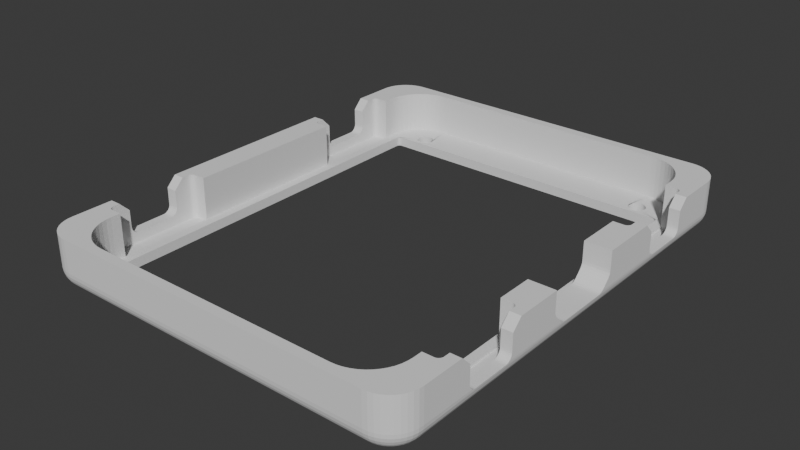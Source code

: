 # Source: top_case_v2.blend  (saved by Blender 4.2.66; exported with 4.5.12 LTS)
import bpy
from mathutils import Matrix  # noqa: F401  (used for matrix-valued properties, if any)

bpy.ops.wm.read_factory_settings(use_empty=True)
scene = bpy.context.scene
scene.name = 'Scene'

# ---- world
world_world = bpy.data.worlds.new('World'); scene.world = world_world
world_world.use_nodes = True; world_world.node_tree.nodes.clear()
_N = world_world.node_tree.nodes; _L = world_world.node_tree.links
n0 = _N.new('ShaderNodeOutputWorld'); n0.name = 'World Output'; n0.location = (300, 300)
n1 = _N.new('ShaderNodeBackground'); n1.name = 'Background'; n1.location = (10, 300)
n1.inputs[0].default_value = (0.05088, 0.05088, 0.05088, 1.0)
_L.new(n1.outputs[0], n0.inputs[0])
n0.is_active_output = True
world_world.color = (0.05088, 0.05088, 0.05088)
world_world.sun_shadow_jitter_overblur = 0.0

# ---- meshes
me_top_case = bpy.data.meshes.new('top_case')
me_top_case.from_pydata([(2.859, 2.958, -0.6), (2.859, 2.958, 0.4), (2.829, 2.731, -0.6), (2.829, 2.731, 0.4), (2.859, 2.505, -0.6), (2.859, 2.505, 0.4), (2.946, 2.294, -0.6), (2.946, 2.294, 0.4), (3.085, 2.113, -0.6), (3.085, 2.113, 0.4), (3.267, 1.973, -0.6), (3.267, 1.973, 0.4), (3.478, 1.886, -0.6), (3.478, 1.886, 0.4), (3.704, 1.856, -0.6), (3.704, 1.856, 0.4), (3.93, 1.886, -0.6), (3.93, 1.886, 0.4), (4.142, 1.973, -0.6), (4.142, 1.973, 0.4), (4.323, 2.113, -0.6), (4.323, 2.113, 0.4), (4.462, 2.294, -0.6), (4.462, 2.294, 0.4), (4.549, 2.505, -0.6), (4.549, 2.505, 0.4), (4.579, 2.731, -0.6), (4.579, 2.731, 0.4), (4.549, 2.958, -0.6), (4.549, 2.958, 0.4), (4.462, 3.169, -0.6), (4.462, 3.169, 0.4), (4.323, 3.35, -0.6), (4.323, 3.35, 0.4), (4.142, 3.489, -0.6), (4.142, 3.489, 0.4), (3.93, 3.576, -0.6), (3.93, 3.576, 0.4), (3.704, 3.606, -0.6), (3.704, 3.606, 0.4), (3.478, 3.576, -0.6), (3.478, 3.576, 0.4), (3.267, 3.489, -0.6), (3.267, 3.489, 0.4), (3.085, 3.35, -0.6), (3.085, 3.35, 0.4), (2.946, 3.169, -0.6), (2.946, 3.169, 0.4), (29.26, 2.923, -0.6), (29.26, 2.923, 0.4), (29.23, 2.696, -0.6), (29.23, 2.696, 0.4), (29.26, 2.47, -0.6), (29.26, 2.47, 0.4), (29.35, 2.259, -0.6), (29.35, 2.259, 0.4), (29.49, 2.078, -0.6), (29.49, 2.078, 0.4), (29.67, 1.939, -0.6), (29.67, 1.939, 0.4), (29.88, 1.851, -0.6), (29.88, 1.851, 0.4), (30.11, 1.821, -0.6), (30.11, 1.821, 0.4), (30.33, 1.851, -0.6), (30.33, 1.851, 0.4), (30.54, 1.939, -0.6), (30.54, 1.939, 0.4), (30.72, 2.078, -0.6), (30.72, 2.078, 0.4), (30.86, 2.259, -0.6), (30.86, 2.259, 0.4), (30.95, 2.47, -0.6), (30.95, 2.47, 0.4), (30.98, 2.696, -0.6), (30.98, 2.696, 0.4), (30.95, 2.923, -0.6), (30.95, 2.923, 0.4), (30.86, 3.134, -0.6), (30.86, 3.134, 0.4), (30.72, 3.315, -0.6), (30.72, 3.315, 0.4), (30.54, 3.454, -0.6), (30.54, 3.454, 0.4), (30.33, 3.542, -0.6), (30.33, 3.542, 0.4), (30.11, 3.571, -0.6), (30.11, 3.571, 0.4), (29.88, 3.542, -0.6), (29.88, 3.542, 0.4), (29.67, 3.454, -0.6), (29.67, 3.454, 0.4), (29.49, 3.315, -0.6), (29.49, 3.315, 0.4), (29.35, 3.134, -0.6), (29.35, 3.134, 0.4), (2.86, 43.46, -0.6), (2.86, 43.46, 0.4), (2.831, 43.24, -0.6), (2.831, 43.24, 0.4), (2.86, 43.01, -0.6), (2.86, 43.01, 0.4), (2.948, 42.8, -0.6), (2.948, 42.8, 0.4), (3.087, 42.62, -0.6), (3.087, 42.62, 0.4), (3.268, 42.48, -0.6), (3.268, 42.48, 0.4), (3.479, 42.39, -0.6), (3.479, 42.39, 0.4), (3.706, 42.36, -0.6), (3.706, 42.36, 0.4), (3.932, 42.39, -0.6), (3.932, 42.39, 0.4), (4.143, 42.48, -0.6), (4.143, 42.48, 0.4), (4.324, 42.62, -0.6), (4.324, 42.62, 0.4), (4.463, 42.8, -0.6), (4.463, 42.8, 0.4), (4.551, 43.01, -0.6), (4.551, 43.01, 0.4), (4.581, 43.24, -0.6), (4.581, 43.24, 0.4), (4.551, 43.46, -0.6), (4.551, 43.46, 0.4), (4.463, 43.68, -0.6), (4.463, 43.68, 0.4), (4.324, 43.86, -0.6), (4.324, 43.86, 0.4), (4.143, 44.0, -0.6), (4.143, 44.0, 0.4), (3.932, 44.08, -0.6), (3.932, 44.08, 0.4), (3.706, 44.11, -0.6), (3.706, 44.11, 0.4), (3.479, 44.08, -0.6), (3.479, 44.08, 0.4), (3.268, 44.0, -0.6), (3.268, 44.0, 0.4), (3.087, 43.86, -0.6), (3.087, 43.86, 0.4), (2.948, 43.68, -0.6), (2.948, 43.68, 0.4), (29.26, 43.48, -0.6), (29.26, 43.48, 0.4), (29.23, 43.25, -0.6), (29.23, 43.25, 0.4), (29.26, 43.02, -0.6), (29.26, 43.02, 0.4), (29.35, 42.81, -0.6), (29.35, 42.81, 0.4), (29.49, 42.63, -0.6), (29.49, 42.63, 0.4), (29.67, 42.49, -0.6), (29.67, 42.49, 0.4), (29.88, 42.4, -0.6), (29.88, 42.4, 0.4), (30.11, 42.38, -0.6), (30.11, 42.38, 0.4), (30.33, 42.4, -0.6), (30.33, 42.4, 0.4), (30.54, 42.49, -0.6), (30.54, 42.49, 0.4), (30.72, 42.63, -0.6), (30.72, 42.63, 0.4), (30.86, 42.81, -0.6), (30.86, 42.81, 0.4), (30.95, 43.02, -0.6), (30.95, 43.02, 0.4), (30.98, 43.25, -0.6), (30.98, 43.25, 0.4), (30.95, 43.48, -0.6), (30.95, 43.48, 0.4), (30.86, 43.69, -0.6), (30.86, 43.69, 0.4), (30.72, 43.87, -0.6), (30.72, 43.87, 0.4), (30.54, 44.01, -0.6), (30.54, 44.01, 0.4), (30.33, 44.1, -0.6), (30.33, 44.1, 0.4), (30.11, 44.13, -0.6), (30.11, 44.13, 0.4), (29.88, 44.1, -0.6), (29.88, 44.1, 0.4), (29.67, 44.01, -0.6), (29.67, 44.01, 0.4), (29.49, 43.87, -0.6), (29.49, 43.87, 0.4), (29.35, 43.69, -0.6), (29.35, 43.69, 0.4), (1.229, 3.9, 0.4), (32.57, 3.9, 0.4), (1.229, 3.9, -0.6), (32.57, 3.9, -0.6), (32.57, 42.06, 0.4), (1.229, 42.06, 0.4), (32.57, 42.06, -0.6), (1.229, 42.06, -0.6), (-2.8, 32.53, 4.7), (-1.7, 32.53, 4.7), (-2.8, 33.53, 3.7), (-1.7, 33.53, 3.7), (-2.8, 39.83, 4.7), (-2.8, 38.83, 3.7), (-1.7, 39.83, 4.7), (-1.7, 38.83, 3.7), (-2.8, 6.13, 4.7), (-1.7, 6.13, 4.7), (-2.8, 7.13, 3.7), (-1.7, 7.13, 3.7), (-2.8, 13.43, 4.7), (-2.8, 12.43, 3.7), (-1.7, 13.43, 4.7), (-1.7, 12.43, 3.7), (-2.8, 44.06, 4.7), (-2.8, 44.06, 1.4), (-2.8, 38.83, 1.978), (-2.8, 38.82, 1.827), (-2.8, 38.77, 1.674), (-2.8, 38.69, 1.528), (-2.8, 38.57, 1.4), (-1.7, 31.88, 4.7), (-1.7, 33.53, 1.978), (-1.7, 31.88, 0.2), (-1.7, 33.54, 1.836), (-1.7, 33.59, 1.691), (-1.7, 33.66, 1.552), (-1.7, 33.76, 1.428), (-1.7, 33.88, 1.327), (-1.7, 34.02, 1.254), (-1.7, 34.17, 1.213), (-1.7, 34.31, 1.2), (-1.7, 38.05, 1.2), (-1.7, 40.48, 0.2), (-1.7, 38.19, 1.214), (-1.7, 38.34, 1.256), (-1.7, 38.48, 1.327), (-1.7, 38.6, 1.428), (-1.7, 38.7, 1.553), (-1.7, 38.78, 1.692), (-1.7, 38.82, 1.836), (-1.7, 38.83, 1.978), (-1.7, 40.48, 4.7), (-1.683, 40.61, 4.7), (-1.633, 40.73, 4.7), (-1.554, 40.83, 4.7), (-1.45, 40.91, 4.7), (-0.1, 41.96, 4.7), (-1.329, 40.96, 4.7), (-1.2, 40.98, 4.7), (-0.1, 40.98, 4.7), (-0.06492, 42.5, 4.7), (0.0397, 43.02, 4.7), (0.2121, 43.53, 4.7), (0.4493, 44.01, 4.7), (0.7473, 44.46, 4.7), (-2.763, 44.53, 4.7), (1.101, 44.86, 4.7), (-2.653, 44.99, 4.7), (1.504, 45.21, 4.7), (-2.473, 45.42, 4.7), (1.95, 45.51, 4.7), (-2.227, 45.82, 4.7), (2.431, 45.75, 4.7), (-1.921, 46.18, 4.7), (2.939, 45.92, 4.7), (-1.563, 46.49, 4.7), (3.465, 46.02, 4.7), (-1.162, 46.73, 4.7), (-0.7271, 46.91, 4.7), (0.2, 47.06, 4.7), (-0.2693, 47.02, 4.7), (4.0, 46.06, 4.7), (33.6, 47.06, 4.7), (29.8, 46.06, 4.7), (30.34, 46.02, 4.7), (30.86, 45.92, 4.7), (35.36, 46.49, 4.7), (34.96, 46.73, 4.7), (34.53, 46.91, 4.7), (35.72, 46.18, 4.7), (31.37, 45.75, 4.7), (36.03, 45.82, 4.7), (31.85, 45.51, 4.7), (36.27, 45.42, 4.7), (32.3, 45.21, 4.7), (36.45, 44.99, 4.7), (32.7, 44.86, 4.7), (36.56, 44.53, 4.7), (33.05, 44.46, 4.7), (36.6, 44.06, 4.7), (33.35, 44.01, 4.7), (33.59, 43.53, 4.7), (33.76, 43.02, 4.7), (33.86, 42.5, 4.7), (33.9, 41.96, 4.7), (33.9, 40.98, 4.7), (35.0, 40.98, 4.7), (35.13, 40.96, 4.7), (35.25, 40.91, 4.7), (35.35, 40.83, 4.7), (36.6, 39.83, 4.7), (35.43, 40.73, 4.7), (35.48, 40.61, 4.7), (35.5, 40.48, 4.7), (35.5, 39.83, 4.7), (34.07, 47.02, 4.7), (-1.7, 5.48, 4.7), (-1.683, 5.351, 4.7), (-1.633, 5.23, 4.7), (-1.554, 5.126, 4.7), (-2.8, 1.9, 4.7), (-1.45, 5.047, 4.7), (-0.1, 4.0, 4.7), (-1.329, 4.997, 4.7), (-1.2, 4.98, 4.7), (-0.1, 4.98, 4.7), (-2.763, 1.431, 4.7), (0.7473, 1.504, 4.7), (0.4493, 1.95, 4.7), (0.2121, 2.431, 4.7), (1.101, 1.101, 4.7), (-2.653, 0.9729, 4.7), (1.504, 0.7473, 4.7), (-2.473, 0.538, 4.7), (1.95, 0.4493, 4.7), (-2.227, 0.1366, 4.7), (2.431, 0.2121, 4.7), (-1.921, -0.2213, 4.7), (2.939, 0.0397, 4.7), (-1.563, -0.5271, 4.7), (3.465, -0.06492, 4.7), (-1.162, -0.773, 4.7), (-0.7271, -0.9532, 4.7), (-0.2693, -1.063, 4.7), (0.2, -1.1, 4.7), (4.0, -0.1, 4.7), (33.6, -1.1, 4.7), (29.8, -0.1, 4.7), (30.34, -0.06492, 4.7), (34.53, -0.9532, 4.7), (34.96, -0.773, 4.7), (34.07, -1.063, 4.7), (35.36, -0.5271, 4.7), (30.86, 0.0397, 4.7), (35.72, -0.2213, 4.7), (31.37, 0.2121, 4.7), (36.03, 0.1366, 4.7), (31.85, 0.4493, 4.7), (36.27, 0.538, 4.7), (32.3, 0.7473, 4.7), (36.45, 0.9729, 4.7), (32.7, 1.101, 4.7), (36.56, 1.431, 4.7), (33.05, 1.504, 4.7), (36.6, 1.9, 4.7), (33.35, 1.95, 4.7), (33.59, 2.431, 4.7), (33.76, 2.939, 4.7), (33.86, 3.465, 4.7), (33.9, 4.0, 4.7), (35.25, 5.047, 4.7), (35.13, 4.997, 4.7), (35.35, 5.126, 4.7), (36.6, 6.13, 4.7), (35.43, 5.23, 4.7), (35.48, 5.351, 4.7), (35.5, 5.48, 4.7), (35.5, 6.13, 4.7), (35.0, 4.98, 4.7), (33.9, 4.98, 4.7), (0.0397, 2.939, 4.7), (-0.06492, 3.465, 4.7), (-1.7, 7.13, 1.978), (-1.7, 5.48, 0.2), (-1.7, 7.144, 1.836), (-1.7, 7.186, 1.691), (-1.7, 7.257, 1.552), (-1.7, 7.358, 1.428), (-1.7, 7.482, 1.327), (-1.7, 7.622, 1.254), (-1.7, 7.766, 1.213), (-1.7, 7.908, 1.2), (-1.7, 11.65, 1.2), (-1.7, 14.08, 0.2), (-1.7, 11.79, 1.214), (-1.7, 11.94, 1.256), (-1.7, 12.08, 1.327), (-1.7, 12.2, 1.428), (-1.7, 12.3, 1.552), (-1.7, 12.38, 1.692), (-1.7, 12.42, 1.836), (-1.7, 12.43, 1.978), (-1.7, 14.08, 4.7), (-1.683, 31.75, 4.7), (-1.683, 14.21, 4.7), (-1.633, 14.33, 4.7), (-1.633, 31.63, 4.7), (-1.554, 14.43, 4.7), (-1.554, 31.53, 4.7), (-1.45, 14.51, 4.7), (-1.45, 31.45, 4.7), (-1.329, 14.56, 4.7), (-1.329, 31.4, 4.7), (-1.2, 14.58, 4.7), (-1.2, 31.38, 4.7), (-0.1, 14.58, 4.7), (-0.1, 31.38, 4.7), (36.6, 12.43, 3.7), (36.6, 13.43, 4.7), (35.5, 12.43, 3.7), (35.5, 13.43, 4.7), (36.6, 7.13, 3.7), (35.5, 7.13, 3.7), (36.6, 38.83, 3.7), (35.5, 38.83, 3.7), (36.6, 32.53, 4.7), (36.6, 33.53, 3.7), (35.5, 32.53, 4.7), (35.5, 33.53, 3.7), (35.5, 14.08, 4.7), (35.48, 14.21, 4.7), (35.43, 14.33, 4.7), (36.6, 18.27, 4.7), (35.35, 14.43, 4.7), (35.25, 14.51, 4.7), (35.13, 14.56, 4.7), (33.9, 18.27, 4.7), (35.0, 14.58, 4.7), (33.9, 14.58, 4.7), (35.5, 7.13, 1.978), (36.6, 7.13, 1.978), (35.5, 12.43, 1.978), (35.5, 14.08, 0.2), (35.5, 12.42, 1.836), (35.5, 12.38, 1.692), (35.5, 12.3, 1.553), (35.5, 12.2, 1.428), (35.5, 12.08, 1.328), (35.5, 11.94, 1.256), (35.5, 11.79, 1.214), (35.5, 11.65, 1.2), (35.5, 5.48, 0.2), (35.5, 7.908, 1.2), (35.5, 7.766, 1.213), (35.5, 7.622, 1.254), (35.5, 7.483, 1.327), (35.5, 7.358, 1.428), (35.5, 7.257, 1.552), (35.5, 7.186, 1.691), (35.5, 7.144, 1.836), (36.6, 1.9, 1.4), (36.6, 7.146, 1.827), (36.6, 7.194, 1.673), (36.6, 7.274, 1.527), (36.6, 7.387, 1.4), (35.5, 38.83, 1.978), (36.6, 38.83, 1.978), (36.6, 33.53, 1.978), (36.6, 26.66, 2.809), (36.6, 26.66, 4.7), (36.6, 26.63, 2.541), (36.6, 26.52, 2.292), (36.6, 33.55, 1.827), (36.6, 26.36, 2.078), (36.6, 33.59, 1.673), (36.6, 33.67, 1.527), (36.6, 25.75, 1.466), (36.6, 33.79, 1.4), (36.6, 25.72, 1.443), (36.6, 25.7, 1.421), (36.6, 25.67, 1.4), (35.5, 40.48, 0.2), (35.5, 38.82, 1.836), (35.5, 38.78, 1.692), (35.5, 38.7, 1.553), (35.5, 38.6, 1.428), (35.5, 38.48, 1.328), (35.5, 38.34, 1.256), (35.5, 38.19, 1.214), (35.5, 38.05, 1.2), (35.5, 31.88, 0.2), (35.5, 34.31, 1.2), (35.5, 34.17, 1.213), (35.5, 34.02, 1.254), (35.5, 33.88, 1.327), (35.5, 33.76, 1.428), (35.5, 33.66, 1.552), (35.5, 33.59, 1.691), (35.5, 33.54, 1.836), (35.5, 33.53, 1.978), (35.5, 31.88, 4.7), (35.48, 31.75, 4.7), (35.43, 31.63, 4.7), (35.35, 31.53, 4.7), (35.25, 31.45, 4.7), (35.13, 31.4, 4.7), (33.9, 26.66, 4.7), (35.0, 31.38, 4.7), (33.9, 31.38, 4.7), (36.6, 18.27, 2.809), (36.6, 12.43, 1.978), (36.6, 12.42, 1.827), (36.6, 18.41, 2.292), (36.6, 18.3, 2.541), (36.6, 18.57, 2.078), (36.6, 12.37, 1.674), (36.6, 12.29, 1.528), (36.6, 19.18, 1.466), (36.6, 12.17, 1.4), (36.6, 19.21, 1.443), (36.6, 19.23, 1.421), (36.6, 19.26, 1.4), (-2.8, 12.43, 1.978), (-2.8, 33.53, 1.978), (-2.8, 12.42, 1.827), (-2.8, 33.55, 1.827), (-2.8, 12.37, 1.674), (-2.8, 33.59, 1.673), (-2.8, 33.67, 1.527), (-2.8, 33.79, 1.4), (-2.8, 12.17, 1.4), (-2.8, 12.29, 1.528), (-2.8, 1.9, 1.4), (-2.8, 7.13, 1.978), (-2.8, 7.146, 1.827), (-2.8, 7.193, 1.673), (-2.8, 7.274, 1.527), (-2.8, 7.387, 1.4), (-2.762, 44.06, 1.01), (-2.725, 44.52, 1.01), (-2.763, 44.53, 1.4), (-2.617, 44.98, 1.01), (-2.653, 44.99, 1.4), (-2.439, 45.4, 1.01), (-2.473, 45.42, 1.4), (-2.196, 45.8, 1.01), (-2.227, 45.82, 1.4), (-1.894, 46.15, 1.01), (-1.921, 46.18, 1.4), (-1.541, 46.46, 1.01), (-1.563, 46.49, 1.4), (-1.145, 46.7, 1.01), (-1.162, 46.73, 1.4), (-0.7152, 46.88, 1.01), (-0.7271, 46.91, 1.4), (-0.2633, 46.99, 1.01), (-0.2693, 47.02, 1.4), (0.2, 47.02, 1.01), (0.2, 47.06, 1.4), (0.2, 46.91, 0.6346), (-0.2455, 46.87, 0.6346), (-0.68, 46.77, 0.6346), (-1.093, 46.6, 0.6346), (-1.474, 46.36, 0.6346), (-1.814, 46.07, 0.6346), (-2.104, 45.73, 0.6346), (-2.337, 45.35, 0.6346), (-2.508, 44.94, 0.6346), (-2.613, 44.51, 0.6346), (-2.648, 44.06, 0.6346), (-2.43, 44.48, 0.2889), (-2.463, 44.06, 0.2889), (-2.184, 44.44, -0.01421), (-2.214, 44.06, -0.01421), (-1.885, 44.39, -0.2629), (-1.911, 44.06, -0.2629), (-1.544, 44.34, -0.4478), (-1.565, 44.06, -0.4478), (-1.173, 44.28, -0.5616), (-1.19, 44.06, -0.5616), (-0.8, 44.06, -0.6), (-0.7659, 44.32, -0.6), (-1.122, 44.49, -0.5616), (-0.666, 44.56, -0.6), (-1.039, 44.69, -0.5616), (-0.9247, 44.88, -0.5616), (-1.373, 44.86, -0.4478), (-1.228, 45.1, -0.4478), (-1.681, 45.02, -0.2629), (-1.508, 45.3, -0.2629), (-1.951, 45.16, -0.01421), (-1.753, 45.48, -0.01421), (-2.173, 45.27, 0.2889), (-1.954, 45.63, 0.2889), (0.2, 46.72, 0.2889), (-0.2166, 46.69, 0.2889), (-0.6229, 46.59, 0.2889), (-1.009, 46.43, 0.2889), (-1.365, 46.21, 0.2889), (-1.683, 45.94, 0.2889), (0.2, 46.47, -0.01421), (-0.1777, 46.44, -0.01421), (-0.546, 46.36, -0.01421), (-0.896, 46.21, -0.01421), (-1.219, 46.01, -0.01421), (-1.507, 45.77, -0.01421), (0.2, 46.17, -0.2629), (-0.1303, 46.15, -0.2629), (-0.4524, 46.07, -0.2629), (-0.7584, 45.94, -0.2629), (-1.041, 45.77, -0.2629), (-1.293, 45.55, -0.2629), (0.2, 45.83, -0.4478), (-0.07617, 45.8, -0.4478), (-0.3455, 45.74, -0.4478), (-0.6015, 45.63, -0.4478), (-0.8377, 45.49, -0.4478), (-1.048, 45.31, -0.4478), (0.2, 45.45, -0.5616), (-0.01747, 45.43, -0.5616), (-0.2296, 45.38, -0.5616), (-0.4311, 45.3, -0.5616), (-0.6171, 45.18, -0.5616), (-0.783, 45.04, -0.5616), (0.2, 45.06, -0.6), (-0.05882, 45.03, -0.6), (-0.3, 44.93, -0.6), (-0.5071, 44.77, -0.6), (-2.333, 44.88, 0.2889), (-2.096, 44.81, -0.01421), (-1.808, 44.71, -0.2629), (-1.479, 44.61, -0.4478), (0.2, -1.1, 1.4), (-0.2693, -1.063, 1.4), (0.2, -1.062, 1.01), (-0.2633, -1.025, 1.01), (0.2, -0.9478, 0.6346), (-0.2455, -0.9127, 0.6346), (0.2, -0.7629, 0.2889), (-0.2166, -0.7302, 0.2889), (0.2, -0.5142, -0.01421), (-0.1777, -0.4845, -0.01421), (0.2, -0.2111, -0.2629), (-0.1303, -0.1851, -0.2629), (0.2, 0.1346, -0.4478), (-0.07617, 0.1564, -0.4478), (0.2, 0.5098, -0.5616), (-0.01747, 0.5269, -0.5616), (0.2, 0.9, -0.6), (-0.05882, 0.9341, -0.6), (-0.2296, 0.5779, -0.5616), (-0.4311, 0.6613, -0.5616), (-0.3455, 0.221, -0.4478), (-0.6015, 0.327, -0.4478), (-0.4524, -0.1078, -0.2629), (-0.7584, 0.01896, -0.2629), (-0.546, -0.3961, -0.01421), (-0.896, -0.2511, -0.01421), (-0.6229, -0.6326, 0.2889), (-1.009, -0.4727, 0.2889), (-0.68, -0.8084, 0.6346), (-1.093, -0.6374, 0.6346), (-0.7152, -0.9166, 1.01), (-1.145, -0.7388, 1.01), (-0.7271, -0.9532, 1.4), (-1.162, -0.773, 1.4), (-1.541, -0.496, 1.01), (-1.563, -0.5271, 1.4), (-1.894, -0.1941, 1.01), (-1.921, -0.2213, 1.4), (-2.196, 0.1592, 1.01), (-2.227, 0.1366, 1.4), (-2.439, 0.5555, 1.01), (-2.473, 0.538, 1.4), (-2.617, 0.9848, 1.01), (-2.653, 0.9729, 1.4), (-2.725, 1.437, 1.01), (-2.763, 1.431, 1.4), (-2.762, 1.9, 1.01), (-2.648, 1.9, 0.6346), (-2.613, 1.455, 0.6346), (-2.508, 1.02, 0.6346), (-2.337, 0.6071, 0.6346), (-2.104, 0.2261, 0.6346), (-1.814, -0.1137, 0.6346), (-1.474, -0.4039, 0.6346), (-2.463, 1.9, 0.2889), (-2.43, 1.483, 0.2889), (-2.333, 1.077, 0.2889), (-2.173, 0.6911, 0.2889), (-1.954, 0.3348, 0.2889), (-1.683, 0.01702, 0.2889), (-1.365, -0.2544, 0.2889), (-2.214, 1.9, -0.01421), (-2.184, 1.522, -0.01421), (-2.096, 1.154, -0.01421), (-1.951, 0.804, -0.01421), (-1.753, 0.481, -0.01421), (-1.507, 0.1929, -0.01421), (-1.219, -0.05314, -0.01421), (-1.911, 1.9, -0.2629), (-1.885, 1.57, -0.2629), (-1.808, 1.248, -0.2629), (-1.681, 0.9416, -0.2629), (-1.508, 0.6591, -0.2629), (-1.293, 0.4072, -0.2629), (-1.041, 0.1921, -0.2629), (-1.565, 1.9, -0.4478), (-1.544, 1.624, -0.4478), (-1.479, 1.354, -0.4478), (-1.373, 1.099, -0.4478), (-1.228, 0.8623, -0.4478), (-1.048, 0.6517, -0.4478), (-0.8377, 0.4718, -0.4478), (-1.19, 1.9, -0.5616), (-1.173, 1.683, -0.5616), (-1.122, 1.47, -0.5616), (-1.039, 1.269, -0.5616), (-0.9247, 1.083, -0.5616), (-0.783, 0.917, -0.5616), (-0.6171, 0.7753, -0.5616), (-0.8, 1.9, -0.6), (-0.7659, 1.641, -0.6), (-0.666, 1.4, -0.6), (-0.5071, 1.193, -0.6), (-0.3, 1.034, -0.6), (33.6, -1.1, 1.4), (34.07, -1.063, 1.4), (34.53, -0.9532, 1.4), (34.96, -0.773, 1.4), (35.36, -0.5271, 1.4), (35.72, -0.2213, 1.4), (36.03, 0.1366, 1.4), (36.27, 0.538, 1.4), (36.45, 0.9729, 1.4), (36.56, 1.431, 1.4), (33.6, 47.02, 1.01), (33.6, 47.06, 1.4), (34.06, 46.99, 1.01), (34.07, 47.02, 1.4), (34.52, 46.88, 1.01), (34.53, 46.91, 1.4), (34.94, 46.7, 1.01), (34.96, 46.73, 1.4), (35.34, 46.46, 1.01), (35.36, 46.49, 1.4), (35.69, 46.15, 1.01), (35.72, 46.18, 1.4), (36.0, 45.8, 1.01), (36.03, 45.82, 1.4), (36.24, 45.4, 1.01), (36.27, 45.42, 1.4), (36.42, 44.98, 1.01), (36.45, 44.99, 1.4), (36.53, 44.52, 1.01), (36.56, 44.53, 1.4), (36.56, 44.06, 1.01), (36.6, 44.06, 1.4), (36.45, 44.06, 0.6346), (36.41, 44.51, 0.6346), (36.31, 44.94, 0.6346), (36.14, 45.35, 0.6346), (35.9, 45.73, 0.6346), (35.61, 46.07, 0.6346), (35.27, 46.36, 0.6346), (34.89, 46.6, 0.6346), (34.48, 46.77, 0.6346), (34.05, 46.87, 0.6346), (33.6, 46.91, 0.6346), (34.02, 46.69, 0.2889), (33.6, 46.72, 0.2889), (33.98, 46.44, -0.01421), (33.6, 46.47, -0.01421), (33.93, 46.15, -0.2629), (33.6, 46.17, -0.2629), (33.88, 45.8, -0.4478), (33.6, 45.83, -0.4478), (33.82, 45.43, -0.5616), (33.6, 45.45, -0.5616), (33.6, 45.06, -0.6), (33.86, 45.03, -0.6), (34.03, 45.38, -0.5616), (34.23, 45.3, -0.5616), (34.15, 45.74, -0.4478), (34.4, 45.63, -0.4478), (34.25, 46.07, -0.2629), (34.56, 45.94, -0.2629), (34.35, 46.36, -0.01421), (34.7, 46.21, -0.01421), (34.42, 46.59, 0.2889), (34.81, 46.43, 0.2889), (36.26, 44.06, 0.2889), (36.23, 44.48, 0.2889), (36.13, 44.88, 0.2889), (35.97, 45.27, 0.2889), (35.75, 45.63, 0.2889), (35.48, 45.94, 0.2889), (35.17, 46.21, 0.2889), (36.01, 44.06, -0.01421), (35.98, 44.44, -0.01421), (35.9, 44.81, -0.01421), (35.75, 45.16, -0.01421), (35.55, 45.48, -0.01421), (35.31, 45.77, -0.01421), (35.02, 46.01, -0.01421), (35.71, 44.06, -0.2629), (35.69, 44.39, -0.2629), (35.61, 44.71, -0.2629), (35.48, 45.02, -0.2629), (35.31, 45.3, -0.2629), (35.09, 45.55, -0.2629), (34.84, 45.77, -0.2629), (35.37, 44.06, -0.4478), (35.34, 44.34, -0.4478), (35.28, 44.61, -0.4478), (35.17, 44.86, -0.4478), (35.03, 45.1, -0.4478), (34.85, 45.31, -0.4478), (34.64, 45.49, -0.4478), (34.99, 44.06, -0.5616), (34.97, 44.28, -0.5616), (34.92, 44.49, -0.5616), (34.84, 44.69, -0.5616), (34.72, 44.88, -0.5616), (34.58, 45.04, -0.5616), (34.42, 45.18, -0.5616), (34.6, 44.06, -0.6), (34.57, 44.32, -0.6), (34.47, 44.56, -0.6), (34.31, 44.77, -0.6), (34.1, 44.93, -0.6), (33.9, 18.27, 2.809), (33.9, 26.66, 2.809), (4.0, -0.1, 2.385), (3.465, -0.06492, 2.385), (2.939, 0.0397, 2.385), (2.431, 0.2121, 2.385), (1.95, 0.4493, 2.385), (1.504, 0.7473, 2.385), (1.101, 1.101, 2.385), (0.7473, 1.504, 2.385), (0.4493, 1.95, 2.385), (0.2121, 2.431, 2.385), (0.0397, 2.939, 2.385), (-0.06492, 3.465, 2.385), (-0.1, 4.0, 2.385), (33.9, 4.0, 2.385), (33.86, 3.465, 2.385), (33.76, 2.939, 2.385), (33.59, 2.431, 2.385), (33.35, 1.95, 2.385), (33.05, 1.504, 2.385), (32.7, 1.101, 2.385), (32.3, 0.7473, 2.385), (31.85, 0.4493, 2.385), (31.37, 0.2121, 2.385), (30.86, 0.0397, 2.385), (30.34, -0.06492, 2.385), (29.8, -0.1, 2.385), (29.8, 46.06, 2.385), (30.34, 46.02, 2.385), (30.86, 45.92, 2.385), (31.37, 45.75, 2.385), (31.85, 45.51, 2.385), (32.3, 45.21, 2.385), (32.7, 44.86, 2.385), (33.05, 44.46, 2.385), (33.35, 44.01, 2.385), (33.59, 43.53, 2.385), (33.76, 43.02, 2.385), (33.86, 42.5, 2.385), (33.9, 41.96, 2.385), (-0.1, 41.96, 2.385), (-0.06492, 42.5, 2.385), (0.0397, 43.02, 2.385), (0.2121, 43.53, 2.385), (0.4493, 44.01, 2.385), (0.7473, 44.46, 2.385), (1.101, 44.86, 2.385), (1.504, 45.21, 2.385), (1.95, 45.51, 2.385), (2.431, 45.75, 2.385), (2.939, 45.92, 2.385), (3.465, 46.02, 2.385), (4.0, 46.06, 2.385), (-2.798, 12.06, 1.314), (-2.794, 11.93, 1.251), (-2.791, 11.79, 1.213), (-2.79, 11.65, 1.2), (-2.79, 7.908, 1.2), (-2.798, 38.46, 1.314), (-2.794, 38.33, 1.251), (-2.791, 38.19, 1.213), (-2.79, 38.05, 1.2), (-2.79, 34.31, 1.2), (36.6, 12.06, 1.314), (36.59, 11.93, 1.251), (36.59, 11.79, 1.213), (36.59, 11.65, 1.2), (36.59, 7.908, 1.2), (-2.798, 33.9, 1.313), (-2.794, 34.03, 1.25), (-2.791, 34.17, 1.212), (-2.798, 7.503, 1.314), (-2.794, 7.633, 1.25), (-2.791, 7.772, 1.212), (36.6, 7.504, 1.313), (36.59, 7.634, 1.25), (36.59, 7.772, 1.212), (36.6, 33.9, 1.313), (36.59, 34.03, 1.25), (36.59, 34.17, 1.212), (36.59, 34.31, 1.2), (36.6, 38.69, 1.528), (36.6, 38.57, 1.4), (36.6, 38.46, 1.314), (36.59, 38.33, 1.251), (36.59, 38.19, 1.213), (36.59, 38.05, 1.2), (36.6, 38.77, 1.674), (36.6, 38.82, 1.827), (32.64, 3.906, 0.4), (32.64, 3.906, -0.6), (32.7, 3.925, 0.4), (32.7, 3.925, -0.6), (32.76, 3.958, 0.4), (32.76, 3.958, -0.6), (32.82, 4.004, 0.4), (32.82, 4.004, -0.6), (32.87, 4.06, 0.4), (32.87, 4.06, -0.6), (32.9, 4.123, 0.4), (32.9, 4.123, -0.6), (32.92, 4.189, 0.4), (32.92, 4.189, -0.6), (32.93, 4.254, 0.4), (32.93, 4.254, -0.6), (32.93, 41.71, 0.4), (32.93, 41.71, -0.6), (32.64, 42.05, -0.6), (32.64, 42.05, 0.4), (32.7, 42.04, -0.6), (32.7, 42.04, 0.4), (32.76, 42.0, -0.6), (32.76, 42.0, 0.4), (32.82, 41.96, -0.6), (32.82, 41.96, 0.4), (32.87, 41.9, -0.6), (32.87, 41.9, 0.4), (32.9, 41.84, -0.6), (32.9, 41.84, 0.4), (32.92, 41.77, -0.6), (32.92, 41.77, 0.4), (4.0, -0.1, 0.4), (3.465, -0.06492, 0.4), (2.939, 0.0397, 0.4), (2.431, 0.2121, 0.4), (1.95, 0.4493, 0.4), (1.504, 0.7473, 0.4), (1.101, 1.101, 0.4), (0.7473, 1.504, 0.4), (0.4493, 1.95, 0.4), (0.2121, 2.431, 0.4), (0.0397, 2.939, 0.4), (-0.06492, 3.465, 0.4), (0.9329, 4.06, 0.4), (0.9785, 4.004, 0.4), (1.035, 3.958, 0.4), (1.099, 3.925, 0.4), (1.164, 3.906, 0.4), (33.59, 2.431, 0.4), (33.76, 2.939, 0.4), (33.86, 3.465, 0.4), (33.35, 1.95, 0.4), (33.05, 1.504, 0.4), (32.7, 1.101, 0.4), (32.3, 0.7473, 0.4), (31.85, 0.4493, 0.4), (31.37, 0.2121, 0.4), (30.86, 0.0397, 0.4), (30.34, -0.06492, 0.4), (29.8, -0.1, 0.4), (4.0, 46.06, 0.4), (1.164, 42.05, 0.4), (1.098, 42.03, 0.4), (1.035, 42.0, 0.4), (0.9787, 41.96, 0.4), (0.9327, 41.9, 0.4), (-0.06492, 42.5, 0.4), (0.8997, 41.84, 0.4), (-0.1, 41.96, 0.4), (0.881, 41.77, 0.4), (0.8751, 41.71, 0.4), (-0.1, 40.98, 0.4), (-0.1, 31.38, 0.4), (0.0397, 43.02, 0.4), (0.2121, 43.53, 0.4), (0.4493, 44.01, 0.4), (0.7473, 44.46, 0.4), (1.101, 44.86, 0.4), (1.504, 45.21, 0.4), (1.95, 45.51, 0.4), (2.431, 45.75, 0.4), (2.939, 45.92, 0.4), (3.465, 46.02, 0.4), (33.76, 43.02, 0.4), (33.59, 43.53, 0.4), (33.35, 44.01, 0.4), (33.05, 44.46, 0.4), (32.7, 44.86, 0.4), (32.3, 45.21, 0.4), (31.85, 45.51, 0.4), (31.37, 45.75, 0.4), (30.86, 45.92, 0.4), (30.34, 46.02, 0.4), (29.8, 46.06, 0.4), (33.86, 42.5, 0.4), (0.9005, 4.123, 0.4), (-0.1, 4.0, 0.4), (0.8814, 4.189, 0.4), (0.8751, 4.254, 0.4), (-0.1, 14.58, 0.4), (-0.1, 4.98, 0.4), (33.9, 41.96, 0.4), (33.9, 14.58, 0.4), (33.9, 31.38, 0.4), (33.9, 40.98, 0.4), (33.9, 4.0, 0.4), (33.9, 4.98, 0.4), (1.164, 3.906, -0.6), (1.099, 3.925, -0.6), (1.035, 3.958, -0.6), (0.9785, 4.004, -0.6), (0.9329, 4.06, -0.6), (0.9005, 4.123, -0.6), (0.8814, 4.189, -0.6), (0.8751, 4.254, -0.6), (0.8751, 41.71, -0.6), (0.881, 41.77, -0.6), (0.8997, 41.84, -0.6), (0.9327, 41.9, -0.6), (0.9787, 41.96, -0.6), (1.035, 42.0, -0.6), (1.098, 42.03, -0.6), (1.164, 42.05, -0.6), (8.55, 45.45, -0.5616), (16.9, 45.45, -0.5616), (25.25, 45.45, -0.5616), (25.25, 45.83, -0.4478), (25.25, 46.17, -0.2629), (25.25, 46.47, -0.01421), (25.25, 46.72, 0.2889), (25.25, 46.91, 0.6346), (25.25, 47.02, 1.01), (16.9, 47.02, 1.01), (8.55, 47.02, 1.01), (8.55, 46.91, 0.6346), (8.55, 46.72, 0.2889), (8.55, 46.47, -0.01421), (8.55, 46.17, -0.2629), (8.55, 45.83, -0.4478), (16.9, 45.83, -0.4478), (16.9, 46.17, -0.2629), (16.9, 46.47, -0.01421), (16.9, 46.72, 0.2889), (16.9, 46.91, 0.6346), (36.56, 1.9, 1.01), (36.56, 10.33, 1.01), (36.56, 18.76, 1.01), (36.59, 19.75, 1.173), (36.59, 19.57, 1.219), (36.45, 10.33, 0.6346), (36.45, 1.9, 0.6346), (36.26, 10.33, 0.2889), (36.26, 1.9, 0.2889), (36.01, 10.33, -0.01421), (36.01, 1.9, -0.01421), (35.71, 10.33, -0.2629), (35.71, 1.9, -0.2629), (35.37, 10.33, -0.4478), (35.37, 1.9, -0.4478), (34.99, 10.33, -0.5616), (34.99, 1.9, -0.5616), (34.6, 1.9, -0.6), (34.99, 18.76, -0.5616), (34.99, 27.2, -0.5616), (34.99, 35.63, -0.5616), (35.37, 27.2, -0.4478), (35.37, 35.63, -0.4478), (35.71, 27.2, -0.2629), (35.71, 35.63, -0.2629), (36.01, 27.2, -0.01421), (36.01, 35.63, -0.01421), (36.26, 27.2, 0.2889), (36.26, 35.63, 0.2889), (36.45, 27.2, 0.6346), (36.45, 35.63, 0.6346), (36.56, 27.2, 1.01), (36.56, 35.63, 1.01), (36.59, 25.36, 1.219), (36.59, 25.18, 1.173), (36.6, 25.52, 1.297), (36.59, 25.0, 1.157), (36.45, 18.76, 0.6346), (36.26, 18.76, 0.2889), (36.01, 18.76, -0.01421), (35.71, 18.76, -0.2629), (35.37, 18.76, -0.4478), (36.59, 19.93, 1.157), (36.6, 19.41, 1.297), (36.53, 1.437, 1.01), (36.41, 1.455, 0.6346), (36.23, 1.483, 0.2889), (35.98, 1.522, -0.01421), (35.69, 1.57, -0.2629), (35.34, 1.624, -0.4478), (34.97, 1.683, -0.5616), (34.57, 1.641, -0.6), (34.92, 1.47, -0.5616), (34.84, 1.269, -0.5616), (35.17, 1.099, -0.4478), (35.03, 0.8623, -0.4478), (35.31, 0.6591, -0.2629), (35.09, 0.4072, -0.2629), (35.31, 0.1929, -0.01421), (35.02, -0.05314, -0.01421), (35.17, -0.2544, 0.2889), (34.81, -0.4727, 0.2889), (34.89, -0.6374, 0.6346), (34.48, -0.8084, 0.6346), (34.52, -0.9166, 1.01), (34.06, -1.025, 1.01), (36.42, 0.9848, 1.01), (36.31, 1.02, 0.6346), (36.13, 1.077, 0.2889), (35.9, 1.154, -0.01421), (35.61, 1.248, -0.2629), (35.28, 1.354, -0.4478), (36.24, 0.5555, 1.01), (36.14, 0.6071, 0.6346), (35.97, 0.6911, 0.2889), (35.75, 0.804, -0.01421), (35.48, 0.9416, -0.2629), (36.0, 0.1592, 1.01), (35.9, 0.2261, 0.6346), (35.75, 0.3348, 0.2889), (35.55, 0.481, -0.01421), (35.69, -0.1941, 1.01), (35.61, -0.1137, 0.6346), (35.48, 0.01702, 0.2889), (35.34, -0.496, 1.01), (35.27, -0.4039, 0.6346), (34.94, -0.7388, 1.01), (33.6, -1.062, 1.01), (34.05, -0.9127, 0.6346), (34.42, -0.6326, 0.2889), (34.7, -0.2511, -0.01421), (34.84, 0.1921, -0.2629), (34.85, 0.6517, -0.4478), (34.72, 1.083, -0.5616), (34.47, 1.4, -0.6), (33.6, -0.9478, 0.6346), (34.02, -0.7302, 0.2889), (34.35, -0.3961, -0.01421), (34.56, 0.01896, -0.2629), (34.64, 0.4718, -0.4478), (34.58, 0.917, -0.5616), (34.31, 1.193, -0.6), (33.6, -0.7629, 0.2889), (33.98, -0.4845, -0.01421), (34.25, -0.1078, -0.2629), (34.4, 0.327, -0.4478), (34.42, 0.7753, -0.5616), (33.6, -0.5142, -0.01421), (33.93, -0.1851, -0.2629), (34.15, 0.221, -0.4478), (34.23, 0.6613, -0.5616), (34.1, 1.034, -0.6), (33.6, -0.2111, -0.2629), (33.88, 0.1564, -0.4478), (34.03, 0.5779, -0.5616), (33.6, 0.1346, -0.4478), (33.82, 0.5269, -0.5616), (33.86, 0.9341, -0.6), (33.6, 0.5098, -0.5616), (33.6, 0.9, -0.6), (8.55, -1.062, 1.01), (16.9, -1.062, 1.01), (25.25, -1.062, 1.01), (25.25, -0.9478, 0.6346), (25.25, -0.7629, 0.2889), (25.25, -0.5142, -0.01421), (25.25, -0.2111, -0.2629), (25.25, 0.1346, -0.4478), (25.25, 0.5098, -0.5616), (16.9, 0.5098, -0.5616), (8.55, 0.5098, -0.5616), (8.55, 0.1346, -0.4478), (8.55, -0.2111, -0.2629), (8.55, -0.5142, -0.01421), (8.55, -0.7629, 0.2889), (8.55, -0.9478, 0.6346), (16.9, -0.9478, 0.6346), (16.9, -0.7629, 0.2889), (16.9, -0.5142, -0.01421), (16.9, -0.2111, -0.2629), (16.9, 0.1346, -0.4478), (-2.762, 35.63, 1.01), (-2.648, 35.63, 0.6346), (-2.648, 27.2, 0.6346), (-2.463, 27.2, 0.2889), (-2.463, 18.76, 0.2889), (-2.214, 18.76, -0.01421), (-2.214, 10.33, -0.01421), (-1.911, 10.33, -0.2629), (-1.565, 10.33, -0.4478), (-1.19, 10.33, -0.5616), (-1.19, 18.76, -0.5616), (-1.19, 27.2, -0.5616), (-1.565, 27.2, -0.4478), (-1.565, 35.63, -0.4478), (-1.911, 35.63, -0.2629), (-2.214, 35.63, -0.01421), (-2.463, 35.63, 0.2889), (-1.19, 35.63, -0.5616), (-2.463, 10.33, 0.2889), (-2.648, 18.76, 0.6346), (-2.762, 27.2, 1.01), (-2.648, 10.33, 0.6346), (-2.762, 18.76, 1.01), (-2.762, 10.33, 1.01), (-2.214, 27.2, -0.01421), (-1.911, 27.2, -0.2629), (-1.911, 18.76, -0.2629), (-1.565, 18.76, -0.4478), (33.9, 19.4, 1.299), (33.9, 19.18, 1.466), (33.9, 19.66, 1.193), (33.9, 19.93, 1.157), (33.9, 25.0, 1.157), (33.9, 25.27, 1.193), (33.9, 25.53, 1.299), (33.9, 25.75, 1.466), (-0.1, 31.38, 0.2), (-0.1, 40.98, 0.2), (-0.1, 4.98, 0.2), (-0.1, 14.58, 0.2), (-0.1, 4.0, 1.498), (-0.1, 4.0, 1.6), (-0.1, 3.962, 1.6), (33.9, 14.58, 0.2), (33.9, 4.98, 0.2), (33.9, 40.98, 0.2), (33.9, 31.38, 0.2), (33.9, 26.63, 2.541), (33.9, 18.3, 2.541), (33.9, 18.41, 2.292), (33.9, 18.57, 2.078), (33.9, 26.36, 2.078), (33.9, 26.52, 2.292), (33.9, 41.96, 1.498), (33.9, 41.96, 1.6), (33.9, 42.0, 1.6), (35.0, 40.98, 0.2), (35.0, 31.38, 0.2), (35.13, 40.96, 0.2), (35.13, 31.4, 0.2), (35.25, 40.91, 0.2), (35.25, 31.45, 0.2), (35.35, 31.53, 0.2), (35.43, 31.63, 0.2), (35.48, 31.75, 0.2), (35.48, 40.61, 0.2), (35.43, 40.73, 0.2), (35.35, 40.83, 0.2), (33.9, 3.968, 1.6), (33.9, 3.979, 1.571), (33.9, 3.989, 1.543), (33.9, 3.979, 1.6), (33.9, 3.989, 1.6), (33.9, 4.0, 1.6), (33.9, 4.0, 1.514), (35.0, 31.38, 2.385), (35.0, 14.58, 0.2), (35.0, 14.58, 2.385), (35.0, 4.98, 0.2), (35.13, 4.997, 0.2), (35.13, 14.56, 0.2), (35.25, 14.51, 0.2), (35.25, 5.047, 0.2), (35.35, 5.126, 0.2), (35.43, 5.23, 0.2), (35.48, 5.351, 0.2), (35.48, 14.21, 0.2), (35.43, 14.33, 0.2), (35.35, 14.43, 0.2), (35.0, 4.98, 2.385), (-1.2, 4.98, 0.2), (-1.2, 4.98, 2.385), (-1.2, 31.38, 0.2), (-1.2, 31.38, 2.385), (-1.2, 14.58, 0.2), (-1.2, 14.58, 2.385), (35.0, 40.98, 2.385), (-1.2, 40.98, 0.2), (-1.2, 40.98, 2.385), (-0.1, 41.96, 1.6), (-0.1, 41.96, 1.514), (-0.1, 41.97, 1.543), (-0.09999, 41.97, 1.6), (-0.1, 41.98, 1.571), (-0.09995, 41.98, 1.6), (-0.09994, 41.99, 1.6), (-1.329, 4.997, 0.2), (-1.329, 14.56, 0.2), (-1.45, 5.047, 0.2), (-1.45, 14.51, 0.2), (-1.554, 14.43, 0.2), (-1.633, 14.33, 0.2), (-1.683, 14.21, 0.2), (-1.683, 5.351, 0.2), (-1.633, 5.23, 0.2), (-1.554, 5.126, 0.2), (-1.329, 31.4, 0.2), (-1.329, 40.96, 0.2), (-1.45, 31.45, 0.2), (-1.45, 40.91, 0.2), (-1.554, 40.83, 0.2), (-1.633, 40.73, 0.2), (-1.683, 40.61, 0.2), (-1.683, 31.75, 0.2), (-1.633, 31.63, 0.2), (-1.554, 31.53, 0.2), (-1.683, 14.21, 2.45), (-1.633, 14.33, 2.45), (-1.554, 14.43, 2.45), (-1.45, 14.51, 2.45), (-1.329, 14.56, 2.45), (-1.329, 4.997, 2.45), (-1.45, 5.047, 2.45), (-1.554, 5.126, 2.45), (-1.633, 5.23, 2.45), (-1.683, 5.351, 2.45), (-1.683, 40.61, 2.45), (-1.633, 40.73, 2.45), (-1.554, 40.83, 2.45), (-1.45, 40.91, 2.45), (-1.329, 40.96, 2.45), (-1.329, 31.4, 2.45), (-1.45, 31.45, 2.45), (-1.554, 31.53, 2.45), (-1.633, 31.63, 2.45), (-1.683, 31.75, 2.45), (35.48, 31.75, 2.45), (35.43, 31.63, 2.45), (35.35, 31.53, 2.45), (35.25, 31.45, 2.45), (35.13, 31.4, 2.45), (35.13, 40.96, 2.45), (35.25, 40.91, 2.45), (35.35, 40.83, 2.45), (35.43, 40.73, 2.45), (35.48, 40.61, 2.45), (35.48, 5.351, 2.45), (35.43, 5.23, 2.45), (35.35, 5.126, 2.45), (35.25, 5.047, 2.45), (35.13, 4.997, 2.45), (35.13, 14.56, 2.45), (35.25, 14.51, 2.45), (35.35, 14.43, 2.45), (35.43, 14.33, 2.45), (35.48, 14.21, 2.45)], [], [(0, 1, 2), (2, 1, 3), (2, 3, 4), (4, 3, 5), (4, 5, 6), (6, 5, 7), (6, 7, 8), (8, 7, 9), (8, 9, 10), (10, 9, 11), (10, 11, 12), (12, 11, 13), (12, 13, 14), (14, 13, 15), (14, 15, 16), (16, 15, 17), (16, 17, 18), (18, 17, 19), (18, 19, 20), (20, 19, 21), (20, 21, 22), (22, 21, 23), (22, 23, 24), (24, 23, 25), (24, 25, 26), (26, 25, 27), (26, 27, 28), (28, 27, 29), (28, 29, 30), (30, 29, 31), (30, 31, 32), (32, 31, 33), (32, 33, 34), (34, 33, 35), (34, 35, 36), (36, 35, 37), (36, 37, 38), (38, 37, 39), (38, 39, 40), (40, 39, 41), (40, 41, 42), (42, 41, 43), (42, 43, 44), (44, 43, 45), (44, 45, 46), (46, 45, 47), (46, 47, 0), (0, 47, 1), (48, 49, 50), (50, 49, 51), (50, 51, 52), (52, 51, 53), (52, 53, 54), (54, 53, 55), (54, 55, 56), (56, 55, 57), (56, 57, 58), (58, 57, 59), (58, 59, 60), (60, 59, 61), (60, 61, 62), (62, 61, 63), (62, 63, 64), (64, 63, 65), (64, 65, 66), (66, 65, 67), (66, 67, 68), (68, 67, 69), (68, 69, 70), (70, 69, 71), (70, 71, 72), (72, 71, 73), (72, 73, 74), (74, 73, 75), (74, 75, 76), (76, 75, 77), (76, 77, 78), (78, 77, 79), (78, 79, 80), (80, 79, 81), (80, 81, 82), (82, 81, 83), (82, 83, 84), (84, 83, 85), (84, 85, 86), (86, 85, 87), (86, 87, 88), (88, 87, 89), (88, 89, 90), (90, 89, 91), (90, 91, 92), (92, 91, 93), (92, 93, 94), (94, 93, 95), (94, 95, 48), (48, 95, 49), (96, 97, 98), (98, 97, 99), (98, 99, 100), (100, 99, 101), (100, 101, 102), (102, 101, 103), (102, 103, 104), (104, 103, 105), (104, 105, 106), (106, 105, 107), (106, 107, 108), (108, 107, 109), (108, 109, 110), (110, 109, 111), (110, 111, 112), (112, 111, 113), (112, 113, 114), (114, 113, 115), (114, 115, 116), (116, 115, 117), (116, 117, 118), (118, 117, 119), (118, 119, 120), (120, 119, 121), (120, 121, 122), (122, 121, 123), (122, 123, 124), (124, 123, 125), (124, 125, 126), (126, 125, 127), (126, 127, 128), (128, 127, 129), (128, 129, 130), (130, 129, 131), (130, 131, 132), (132, 131, 133), (132, 133, 134), (134, 133, 135), (134, 135, 136), (136, 135, 137), (136, 137, 138), (138, 137, 139), (138, 139, 140), (140, 139, 141), (140, 141, 142), (142, 141, 143), (142, 143, 96), (96, 143, 97), (144, 145, 146), (146, 145, 147), (146, 147, 148), (148, 147, 149), (148, 149, 150), (150, 149, 151), (150, 151, 152), (152, 151, 153), (152, 153, 154), (154, 153, 155), (154, 155, 156), (156, 155, 157), (156, 157, 158), (158, 157, 159), (158, 159, 160), (160, 159, 161), (160, 161, 162), (162, 161, 163), (162, 163, 164), (164, 163, 165), (164, 165, 166), (166, 165, 167), (166, 167, 168), (168, 167, 169), (168, 169, 170), (170, 169, 171), (170, 171, 172), (172, 171, 173), (172, 173, 174), (174, 173, 175), (174, 175, 176), (176, 175, 177), (176, 177, 178), (178, 177, 179), (178, 179, 180), (180, 179, 181), (180, 181, 182), (182, 181, 183), (182, 183, 184), (184, 183, 185), (184, 185, 186), (186, 185, 187), (186, 187, 188), (188, 187, 189), (188, 189, 190), (190, 189, 191), (190, 191, 144), (144, 191, 145), (192, 193, 194), (194, 193, 195), (196, 197, 198), (198, 197, 199), (200, 201, 202), (202, 201, 203), (204, 205, 206), (206, 205, 207), (208, 209, 210), (210, 209, 211), (212, 213, 214), (214, 213, 215), (204, 216, 205), (205, 216, 217), (205, 217, 218), (218, 217, 219), (219, 217, 220), (220, 217, 221), (221, 217, 222), (201, 223, 203), (203, 223, 224), (224, 223, 225), (224, 225, 226), (226, 225, 227), (227, 225, 228), (228, 225, 229), (229, 225, 230), (230, 225, 231), (231, 225, 232), (232, 225, 233), (233, 225, 234), (234, 225, 235), (234, 235, 236), (236, 235, 237), (237, 235, 238), (238, 235, 239), (239, 235, 240), (240, 235, 241), (241, 235, 242), (242, 235, 243), (243, 235, 244), (243, 244, 207), (207, 244, 206), (206, 244, 204), (204, 244, 245), (204, 245, 246), (246, 247, 204), (204, 247, 216), (216, 247, 248), (216, 248, 249), (249, 248, 250), (249, 250, 251), (251, 252, 249), (249, 253, 216), (216, 253, 254), (216, 254, 255), (255, 256, 216), (216, 256, 257), (216, 257, 258), (258, 257, 259), (258, 259, 260), (260, 259, 261), (260, 261, 262), (262, 261, 263), (262, 263, 264), (264, 263, 265), (264, 265, 266), (266, 265, 267), (266, 267, 268), (268, 267, 269), (268, 269, 270), (270, 269, 271), (271, 269, 272), (271, 272, 273), (269, 274, 272), (272, 274, 275), (275, 274, 276), (275, 276, 277), (278, 279, 277), (277, 279, 280), (277, 280, 281), (279, 278, 282), (282, 278, 283), (282, 283, 284), (284, 283, 285), (284, 285, 286), (286, 285, 287), (286, 287, 288), (288, 287, 289), (288, 289, 290), (290, 289, 291), (290, 291, 292), (292, 291, 293), (292, 293, 294), (294, 295, 292), (292, 295, 296), (292, 296, 297), (298, 299, 297), (297, 299, 300), (297, 300, 301), (297, 301, 292), (292, 301, 302), (292, 302, 303), (303, 302, 304), (303, 304, 305), (305, 306, 303), (303, 306, 307), (308, 275, 281), (281, 275, 277), (209, 208, 309), (309, 208, 310), (310, 208, 311), (311, 208, 312), (312, 208, 313), (312, 313, 314), (314, 313, 315), (314, 315, 316), (316, 315, 317), (317, 315, 318), (319, 320, 313), (313, 320, 321), (313, 321, 322), (320, 319, 323), (323, 319, 324), (323, 324, 325), (325, 324, 326), (325, 326, 327), (327, 326, 328), (327, 328, 329), (329, 328, 330), (329, 330, 331), (331, 330, 332), (331, 332, 333), (333, 332, 334), (333, 334, 335), (336, 337, 335), (335, 337, 333), (333, 337, 338), (338, 337, 339), (338, 339, 340), (340, 339, 341), (341, 339, 342), (341, 342, 343), (339, 344, 342), (343, 345, 341), (341, 345, 346), (346, 345, 347), (346, 347, 348), (348, 347, 349), (348, 349, 350), (350, 349, 351), (350, 351, 352), (352, 351, 353), (352, 353, 354), (354, 353, 355), (354, 355, 356), (356, 355, 357), (356, 357, 358), (358, 357, 359), (359, 357, 360), (360, 357, 361), (361, 357, 362), (362, 357, 363), (362, 363, 364), (363, 357, 365), (365, 357, 366), (365, 366, 367), (367, 366, 368), (368, 366, 369), (369, 366, 370), (364, 371, 362), (362, 371, 372), (322, 373, 313), (313, 373, 374), (313, 374, 315), (209, 309, 211), (211, 309, 375), (375, 309, 376), (375, 376, 377), (377, 376, 378), (378, 376, 379), (379, 376, 380), (380, 376, 381), (381, 376, 382), (382, 376, 383), (383, 376, 384), (384, 376, 385), (385, 376, 386), (385, 386, 387), (387, 386, 388), (388, 386, 389), (389, 386, 390), (390, 386, 391), (391, 386, 392), (392, 386, 393), (393, 386, 394), (394, 386, 395), (394, 395, 215), (215, 395, 214), (201, 200, 223), (223, 200, 396), (396, 200, 397), (396, 397, 398), (200, 212, 397), (397, 212, 395), (395, 212, 214), (396, 398, 399), (399, 398, 400), (399, 400, 401), (401, 400, 402), (401, 402, 403), (403, 402, 404), (403, 404, 405), (405, 404, 406), (405, 406, 407), (407, 406, 408), (407, 408, 409), (410, 411, 412), (412, 411, 413), (366, 414, 370), (370, 414, 415), (303, 307, 416), (416, 307, 417), (418, 419, 420), (420, 419, 421), (413, 411, 422), (422, 411, 423), (423, 411, 424), (424, 411, 425), (424, 425, 426), (426, 425, 427), (427, 425, 428), (428, 425, 429), (428, 429, 430), (430, 429, 431), (415, 414, 432), (432, 414, 433), (413, 422, 412), (412, 422, 434), (434, 422, 435), (434, 435, 436), (436, 435, 437), (437, 435, 438), (438, 435, 439), (439, 435, 440), (440, 435, 441), (441, 435, 442), (442, 435, 443), (443, 435, 444), (443, 444, 445), (445, 444, 446), (446, 444, 447), (447, 444, 448), (448, 444, 449), (449, 444, 450), (450, 444, 451), (451, 444, 452), (452, 444, 432), (432, 444, 369), (432, 369, 415), (415, 369, 370), (366, 357, 414), (414, 357, 453), (414, 453, 433), (433, 453, 454), (454, 453, 455), (455, 453, 456), (456, 453, 457), (417, 458, 416), (416, 458, 459), (460, 419, 461), (461, 419, 418), (461, 418, 462), (461, 463, 460), (460, 463, 464), (460, 464, 465), (465, 464, 466), (465, 466, 467), (467, 466, 468), (468, 466, 469), (468, 469, 470), (470, 469, 471), (470, 471, 472), (472, 473, 470), (307, 306, 417), (417, 306, 458), (458, 306, 474), (458, 474, 475), (475, 474, 476), (476, 474, 477), (477, 474, 478), (478, 474, 479), (479, 474, 480), (480, 474, 481), (481, 474, 482), (482, 474, 483), (482, 483, 484), (484, 483, 485), (485, 483, 486), (486, 483, 487), (487, 483, 488), (488, 483, 489), (489, 483, 490), (490, 483, 491), (491, 483, 492), (492, 483, 493), (492, 493, 421), (421, 493, 420), (420, 493, 418), (418, 493, 494), (418, 494, 495), (418, 495, 462), (462, 495, 496), (462, 496, 497), (497, 498, 462), (462, 498, 499), (499, 498, 500), (499, 500, 501), (425, 411, 502), (502, 411, 410), (502, 410, 503), (504, 505, 503), (503, 505, 506), (503, 506, 502), (505, 504, 507), (507, 504, 508), (507, 508, 509), (507, 509, 510), (510, 509, 511), (510, 511, 512), (512, 511, 513), (513, 511, 514), (212, 200, 213), (213, 200, 202), (213, 202, 515), (515, 202, 516), (515, 516, 517), (517, 516, 518), (517, 518, 519), (519, 518, 520), (519, 520, 521), (522, 523, 521), (521, 523, 524), (521, 524, 519), (208, 210, 313), (313, 210, 525), (525, 210, 526), (525, 526, 527), (527, 528, 525), (525, 528, 529), (525, 529, 530), (531, 217, 532), (532, 217, 533), (532, 533, 534), (534, 533, 535), (534, 535, 536), (536, 535, 537), (536, 537, 538), (538, 537, 539), (538, 539, 540), (540, 539, 541), (540, 541, 542), (542, 541, 543), (542, 543, 544), (544, 543, 545), (544, 545, 546), (546, 545, 547), (546, 547, 548), (548, 547, 549), (548, 549, 550), (550, 549, 551), (550, 552, 548), (548, 552, 553), (548, 553, 546), (546, 553, 554), (546, 554, 544), (544, 554, 555), (544, 555, 542), (542, 555, 556), (542, 556, 540), (540, 556, 557), (540, 557, 538), (538, 557, 558), (538, 558, 536), (536, 558, 559), (536, 559, 534), (534, 559, 560), (534, 560, 532), (532, 560, 561), (532, 561, 531), (531, 561, 562), (562, 561, 563), (562, 563, 564), (564, 563, 565), (564, 565, 566), (566, 565, 567), (566, 567, 568), (568, 567, 569), (568, 569, 570), (570, 569, 571), (570, 571, 572), (572, 571, 573), (573, 571, 574), (574, 571, 575), (574, 575, 576), (576, 575, 577), (576, 577, 578), (578, 577, 579), (578, 579, 580), (580, 579, 581), (580, 581, 582), (582, 581, 583), (582, 583, 584), (584, 583, 585), (584, 585, 586), (586, 585, 559), (586, 559, 558), (552, 587, 553), (553, 587, 588), (553, 588, 554), (554, 588, 589), (554, 589, 555), (555, 589, 590), (555, 590, 556), (556, 590, 591), (556, 591, 557), (557, 591, 592), (557, 592, 558), (558, 592, 586), (587, 593, 588), (588, 593, 594), (588, 594, 589), (589, 594, 595), (589, 595, 590), (590, 595, 596), (590, 596, 591), (591, 596, 597), (591, 597, 592), (592, 597, 598), (592, 598, 586), (586, 598, 584), (593, 599, 594), (594, 599, 600), (594, 600, 595), (595, 600, 601), (595, 601, 596), (596, 601, 602), (596, 602, 597), (597, 602, 603), (597, 603, 598), (598, 603, 604), (598, 604, 584), (584, 604, 582), (599, 605, 600), (600, 605, 606), (600, 606, 601), (601, 606, 607), (601, 607, 602), (602, 607, 608), (602, 608, 603), (603, 608, 609), (603, 609, 604), (604, 609, 610), (604, 610, 582), (582, 610, 580), (605, 611, 606), (606, 611, 612), (606, 612, 607), (607, 612, 613), (607, 613, 608), (608, 613, 614), (608, 614, 609), (609, 614, 615), (609, 615, 610), (610, 615, 616), (610, 616, 580), (580, 616, 578), (611, 617, 612), (612, 617, 618), (612, 618, 613), (613, 618, 614), (618, 619, 614), (614, 619, 615), (619, 620, 615), (615, 620, 616), (616, 620, 578), (578, 620, 576), (563, 561, 621), (621, 561, 560), (621, 560, 585), (585, 560, 559), (565, 563, 622), (622, 563, 621), (622, 621, 583), (583, 621, 585), (567, 565, 623), (623, 565, 622), (623, 622, 581), (581, 622, 583), (575, 571, 569), (569, 567, 624), (624, 567, 623), (624, 623, 579), (579, 623, 581), (577, 575, 624), (624, 575, 569), (577, 624, 579), (625, 626, 627), (627, 626, 628), (627, 628, 629), (629, 628, 630), (629, 630, 631), (631, 630, 632), (631, 632, 633), (633, 632, 634), (633, 634, 635), (635, 634, 636), (635, 636, 637), (637, 636, 638), (637, 638, 639), (639, 638, 640), (639, 640, 641), (641, 640, 642), (642, 640, 643), (642, 643, 644), (644, 643, 645), (644, 645, 646), (646, 645, 647), (646, 647, 648), (648, 647, 649), (648, 649, 650), (650, 649, 651), (650, 651, 652), (652, 651, 653), (652, 653, 654), (654, 653, 655), (654, 655, 656), (656, 655, 657), (656, 657, 658), (628, 626, 655), (655, 626, 657), (656, 658, 659), (659, 658, 660), (659, 660, 661), (661, 660, 662), (661, 662, 663), (663, 662, 664), (663, 664, 665), (665, 664, 666), (665, 666, 667), (667, 666, 668), (667, 668, 669), (669, 668, 670), (669, 670, 671), (671, 670, 525), (671, 672, 669), (669, 672, 673), (669, 673, 667), (667, 673, 674), (667, 674, 665), (665, 674, 675), (665, 675, 663), (663, 675, 676), (663, 676, 661), (661, 676, 677), (661, 677, 659), (659, 677, 678), (659, 678, 656), (656, 678, 654), (672, 679, 673), (673, 679, 680), (673, 680, 674), (674, 680, 681), (674, 681, 675), (675, 681, 682), (675, 682, 676), (676, 682, 683), (676, 683, 677), (677, 683, 684), (677, 684, 678), (678, 684, 685), (678, 685, 654), (654, 685, 652), (679, 686, 680), (680, 686, 687), (680, 687, 681), (681, 687, 688), (681, 688, 682), (682, 688, 689), (682, 689, 683), (683, 689, 690), (683, 690, 684), (684, 690, 691), (684, 691, 685), (685, 691, 692), (685, 692, 652), (652, 692, 650), (686, 693, 687), (687, 693, 694), (687, 694, 688), (688, 694, 695), (688, 695, 689), (689, 695, 696), (689, 696, 690), (690, 696, 697), (690, 697, 691), (691, 697, 698), (691, 698, 692), (692, 698, 699), (692, 699, 650), (650, 699, 648), (693, 700, 694), (694, 700, 701), (694, 701, 695), (695, 701, 702), (695, 702, 696), (696, 702, 703), (696, 703, 697), (697, 703, 704), (697, 704, 698), (698, 704, 705), (698, 705, 699), (699, 705, 706), (699, 706, 648), (648, 706, 646), (700, 707, 701), (701, 707, 708), (701, 708, 702), (702, 708, 709), (702, 709, 703), (703, 709, 710), (703, 710, 704), (704, 710, 711), (704, 711, 705), (705, 711, 712), (705, 712, 706), (706, 712, 713), (706, 713, 646), (646, 713, 644), (707, 714, 708), (708, 714, 715), (708, 715, 709), (709, 715, 716), (709, 716, 710), (710, 716, 711), (716, 717, 711), (711, 717, 712), (712, 717, 713), (713, 717, 718), (713, 718, 644), (644, 718, 642), (655, 653, 628), (628, 653, 630), (653, 651, 630), (630, 651, 632), (651, 649, 632), (632, 649, 634), (649, 647, 634), (634, 647, 636), (643, 640, 638), (647, 645, 636), (636, 645, 638), (645, 643, 638), (719, 720, 339), (339, 720, 344), (344, 720, 721), (344, 721, 342), (342, 721, 722), (342, 722, 343), (343, 722, 723), (343, 723, 345), (345, 723, 724), (345, 724, 347), (347, 724, 725), (347, 725, 349), (349, 725, 726), (349, 726, 351), (351, 726, 727), (351, 727, 353), (353, 727, 728), (353, 728, 355), (355, 728, 453), (355, 453, 357), (729, 730, 731), (731, 730, 732), (731, 732, 733), (733, 732, 734), (733, 734, 735), (735, 734, 736), (735, 736, 737), (737, 736, 738), (737, 738, 739), (739, 738, 740), (739, 740, 741), (741, 740, 742), (741, 742, 743), (743, 742, 744), (743, 744, 745), (745, 744, 746), (745, 746, 747), (747, 746, 748), (747, 748, 749), (749, 748, 750), (749, 751, 747), (747, 751, 752), (747, 752, 745), (745, 752, 753), (745, 753, 743), (743, 753, 754), (743, 754, 741), (741, 754, 755), (741, 755, 739), (739, 755, 756), (739, 756, 737), (737, 756, 757), (737, 757, 735), (735, 757, 758), (735, 758, 733), (733, 758, 759), (733, 759, 731), (731, 759, 760), (731, 760, 729), (729, 760, 761), (761, 760, 762), (761, 762, 763), (763, 762, 764), (763, 764, 765), (765, 764, 766), (765, 766, 767), (767, 766, 768), (767, 768, 769), (769, 768, 770), (769, 770, 771), (771, 770, 772), (772, 770, 773), (773, 770, 774), (773, 774, 775), (775, 774, 776), (775, 776, 777), (777, 776, 778), (777, 778, 779), (779, 778, 780), (779, 780, 781), (781, 780, 782), (781, 782, 783), (783, 782, 759), (783, 759, 758), (751, 784, 752), (752, 784, 785), (752, 785, 753), (753, 785, 786), (753, 786, 754), (754, 786, 787), (754, 787, 755), (755, 787, 788), (755, 788, 756), (756, 788, 789), (756, 789, 757), (757, 789, 790), (757, 790, 758), (758, 790, 783), (784, 791, 785), (785, 791, 792), (785, 792, 786), (786, 792, 793), (786, 793, 787), (787, 793, 794), (787, 794, 788), (788, 794, 795), (788, 795, 789), (789, 795, 796), (789, 796, 790), (790, 796, 797), (790, 797, 783), (783, 797, 781), (791, 798, 792), (792, 798, 799), (792, 799, 793), (793, 799, 800), (793, 800, 794), (794, 800, 801), (794, 801, 795), (795, 801, 802), (795, 802, 796), (796, 802, 803), (796, 803, 797), (797, 803, 804), (797, 804, 781), (781, 804, 779), (798, 805, 799), (799, 805, 806), (799, 806, 800), (800, 806, 807), (800, 807, 801), (801, 807, 808), (801, 808, 802), (802, 808, 809), (802, 809, 803), (803, 809, 810), (803, 810, 804), (804, 810, 811), (804, 811, 779), (779, 811, 777), (805, 812, 806), (806, 812, 813), (806, 813, 807), (807, 813, 814), (807, 814, 808), (808, 814, 815), (808, 815, 809), (809, 815, 816), (809, 816, 810), (810, 816, 817), (810, 817, 811), (811, 817, 818), (811, 818, 777), (777, 818, 775), (812, 819, 813), (813, 819, 820), (813, 820, 814), (814, 820, 821), (814, 821, 815), (815, 821, 816), (821, 822, 816), (816, 822, 817), (817, 822, 818), (818, 822, 823), (818, 823, 775), (775, 823, 773), (759, 782, 760), (760, 782, 762), (782, 780, 762), (762, 780, 764), (780, 778, 764), (764, 778, 766), (774, 770, 768), (778, 776, 766), (766, 776, 768), (776, 774, 768), (292, 750, 290), (290, 750, 748), (290, 748, 288), (288, 748, 746), (288, 746, 286), (286, 746, 744), (286, 744, 284), (284, 744, 742), (284, 742, 282), (282, 742, 740), (282, 740, 279), (279, 740, 738), (279, 738, 280), (280, 738, 736), (280, 736, 281), (281, 736, 734), (281, 734, 308), (308, 734, 732), (308, 732, 275), (275, 732, 730), (502, 824, 425), (425, 824, 429), (272, 551, 273), (273, 551, 549), (273, 549, 271), (271, 549, 547), (271, 547, 270), (270, 547, 545), (270, 545, 268), (268, 545, 543), (268, 543, 266), (266, 543, 541), (266, 541, 264), (264, 541, 539), (264, 539, 262), (262, 539, 537), (262, 537, 260), (260, 537, 535), (260, 535, 258), (258, 535, 533), (258, 533, 216), (216, 533, 217), (275, 730, 272), (272, 730, 551), (525, 670, 313), (313, 670, 319), (319, 670, 668), (319, 668, 324), (324, 668, 666), (324, 666, 326), (326, 666, 664), (326, 664, 328), (328, 664, 662), (328, 662, 330), (330, 662, 660), (330, 660, 332), (332, 660, 658), (332, 658, 334), (334, 658, 657), (334, 657, 335), (335, 657, 626), (335, 626, 336), (336, 626, 625), (336, 625, 337), (339, 337, 719), (719, 337, 625), (499, 825, 462), (462, 825, 461), (826, 827, 338), (338, 827, 333), (333, 827, 828), (333, 828, 331), (331, 828, 829), (331, 829, 329), (329, 829, 830), (329, 830, 327), (327, 830, 831), (327, 831, 325), (325, 831, 832), (325, 832, 323), (323, 832, 833), (323, 833, 320), (320, 833, 834), (320, 834, 321), (321, 834, 835), (321, 835, 322), (322, 835, 836), (322, 836, 373), (373, 836, 837), (373, 837, 374), (374, 837, 838), (374, 838, 315), (839, 840, 362), (362, 840, 361), (361, 840, 841), (361, 841, 360), (360, 841, 842), (360, 842, 359), (359, 842, 843), (359, 843, 358), (358, 843, 844), (358, 844, 356), (356, 844, 845), (356, 845, 354), (354, 845, 846), (354, 846, 352), (352, 846, 847), (352, 847, 350), (350, 847, 848), (350, 848, 348), (348, 848, 849), (348, 849, 346), (346, 849, 850), (346, 850, 341), (341, 850, 851), (341, 851, 340), (276, 852, 277), (277, 852, 853), (277, 853, 278), (278, 853, 854), (278, 854, 283), (283, 854, 855), (283, 855, 285), (285, 855, 856), (285, 856, 287), (287, 856, 857), (287, 857, 289), (289, 857, 858), (289, 858, 291), (291, 858, 859), (291, 859, 293), (293, 859, 860), (293, 860, 294), (294, 860, 861), (294, 861, 295), (295, 861, 862), (295, 862, 296), (296, 862, 863), (296, 863, 297), (297, 863, 864), (249, 865, 253), (253, 865, 866), (253, 866, 254), (254, 866, 867), (254, 867, 255), (255, 867, 868), (255, 868, 256), (256, 868, 869), (256, 869, 257), (257, 869, 870), (257, 870, 259), (259, 870, 871), (259, 871, 261), (261, 871, 872), (261, 872, 263), (263, 872, 873), (263, 873, 265), (265, 873, 874), (265, 874, 267), (267, 874, 875), (267, 875, 269), (269, 875, 876), (269, 876, 274), (274, 876, 877), (878, 389, 523), (523, 389, 390), (523, 390, 524), (524, 390, 391), (524, 391, 519), (519, 391, 392), (519, 392, 517), (517, 392, 393), (517, 393, 515), (515, 393, 394), (389, 878, 388), (388, 878, 879), (388, 879, 387), (387, 879, 880), (387, 880, 385), (385, 880, 881), (881, 882, 385), (385, 882, 384), (883, 238, 222), (222, 238, 239), (222, 239, 221), (221, 239, 240), (221, 240, 220), (220, 240, 241), (220, 241, 219), (219, 241, 242), (219, 242, 218), (218, 242, 243), (238, 883, 237), (237, 883, 884), (237, 884, 236), (236, 884, 885), (236, 885, 234), (234, 885, 886), (886, 887, 234), (234, 887, 233), (509, 439, 511), (511, 439, 440), (511, 440, 888), (888, 440, 441), (888, 441, 889), (889, 441, 442), (889, 442, 890), (890, 442, 443), (890, 443, 891), (439, 509, 438), (438, 509, 508), (438, 508, 437), (437, 508, 504), (437, 504, 436), (436, 504, 503), (436, 503, 434), (443, 445, 891), (891, 445, 892), (521, 229, 522), (522, 229, 230), (522, 230, 893), (893, 230, 231), (893, 231, 894), (894, 231, 232), (894, 232, 895), (895, 232, 233), (895, 233, 887), (229, 521, 228), (228, 521, 520), (228, 520, 227), (227, 520, 518), (227, 518, 226), (226, 518, 516), (226, 516, 224), (203, 224, 202), (202, 224, 516), (529, 380, 530), (530, 380, 381), (530, 381, 896), (896, 381, 382), (896, 382, 897), (897, 382, 383), (897, 383, 898), (898, 383, 384), (898, 384, 882), (380, 529, 379), (379, 529, 528), (379, 528, 378), (378, 528, 527), (378, 527, 377), (377, 527, 526), (377, 526, 375), (211, 375, 210), (210, 375, 526), (899, 448, 457), (457, 448, 449), (457, 449, 456), (456, 449, 450), (456, 450, 455), (455, 450, 451), (455, 451, 454), (454, 451, 452), (454, 452, 433), (433, 452, 432), (448, 899, 447), (447, 899, 900), (447, 900, 446), (446, 900, 901), (446, 901, 445), (445, 901, 892), (902, 487, 470), (470, 487, 488), (470, 488, 468), (468, 488, 489), (468, 489, 467), (467, 489, 490), (467, 490, 465), (465, 490, 491), (465, 491, 460), (460, 491, 492), (487, 902, 486), (486, 902, 903), (486, 903, 485), (485, 903, 904), (485, 904, 484), (484, 904, 905), (421, 419, 492), (492, 419, 460), (906, 478, 907), (907, 478, 479), (907, 479, 908), (908, 479, 480), (908, 480, 909), (909, 480, 481), (909, 481, 910), (910, 481, 482), (910, 482, 911), (478, 906, 477), (477, 906, 912), (477, 912, 476), (476, 912, 913), (476, 913, 475), (475, 913, 459), (475, 459, 458), (905, 911, 484), (484, 911, 482), (193, 914, 195), (195, 914, 915), (915, 914, 916), (915, 916, 917), (917, 916, 918), (917, 918, 919), (919, 918, 920), (919, 920, 921), (921, 920, 922), (921, 922, 923), (923, 922, 924), (923, 924, 925), (925, 924, 926), (925, 926, 927), (927, 926, 928), (927, 928, 929), (928, 930, 929), (929, 930, 931), (198, 932, 196), (196, 932, 933), (933, 932, 934), (933, 934, 935), (935, 934, 936), (935, 936, 937), (937, 936, 938), (937, 938, 939), (939, 938, 940), (939, 940, 941), (941, 940, 942), (941, 942, 943), (943, 942, 944), (943, 944, 945), (945, 944, 931), (945, 931, 930), (29, 27, 946), (946, 27, 25), (946, 25, 947), (947, 25, 23), (947, 23, 948), (948, 23, 21), (948, 21, 949), (949, 21, 19), (949, 19, 950), (950, 19, 17), (950, 17, 951), (951, 17, 15), (951, 15, 13), (951, 13, 952), (952, 13, 11), (952, 11, 953), (953, 11, 9), (953, 9, 7), (953, 7, 954), (954, 7, 5), (954, 5, 955), (955, 5, 3), (955, 3, 956), (956, 3, 1), (956, 1, 957), (957, 1, 47), (957, 47, 958), (958, 47, 959), (959, 47, 45), (959, 45, 960), (960, 45, 961), (961, 45, 962), (962, 45, 43), (962, 43, 192), (192, 43, 41), (192, 41, 39), (39, 37, 192), (192, 37, 89), (192, 89, 193), (193, 89, 87), (193, 87, 85), (89, 37, 91), (91, 37, 35), (91, 35, 93), (93, 35, 33), (93, 33, 95), (95, 33, 31), (95, 31, 49), (49, 31, 29), (49, 29, 946), (73, 963, 75), (75, 963, 964), (75, 964, 77), (77, 964, 965), (77, 965, 79), (79, 965, 922), (79, 922, 920), (963, 73, 966), (966, 73, 71), (966, 71, 967), (967, 71, 69), (967, 69, 67), (967, 67, 968), (968, 67, 65), (968, 65, 969), (969, 65, 63), (969, 63, 61), (969, 61, 970), (970, 61, 59), (970, 59, 971), (971, 59, 57), (971, 57, 972), (972, 57, 55), (972, 55, 973), (973, 55, 53), (973, 53, 974), (974, 53, 51), (974, 51, 49), (85, 83, 193), (193, 83, 914), (914, 83, 81), (914, 81, 916), (916, 81, 918), (918, 81, 920), (920, 81, 79), (125, 123, 975), (975, 123, 121), (975, 121, 149), (149, 121, 119), (149, 119, 151), (151, 119, 117), (151, 117, 153), (153, 117, 115), (153, 115, 155), (155, 115, 113), (155, 113, 157), (157, 113, 197), (157, 197, 196), (113, 111, 197), (197, 111, 109), (197, 109, 107), (197, 107, 976), (976, 107, 105), (976, 105, 977), (977, 105, 978), (978, 105, 979), (979, 105, 103), (979, 103, 980), (980, 103, 981), (980, 981, 982), (982, 981, 983), (982, 983, 984), (984, 983, 985), (985, 983, 986), (985, 986, 987), (103, 101, 981), (981, 101, 988), (988, 101, 99), (988, 99, 989), (989, 99, 97), (989, 97, 990), (990, 97, 143), (990, 143, 991), (991, 143, 141), (991, 141, 139), (991, 139, 992), (992, 139, 137), (992, 137, 993), (993, 137, 135), (993, 135, 133), (993, 133, 994), (994, 133, 131), (994, 131, 995), (995, 131, 129), (995, 129, 996), (996, 129, 127), (996, 127, 997), (997, 127, 125), (997, 125, 975), (169, 998, 171), (171, 998, 999), (171, 999, 173), (173, 999, 1000), (173, 1000, 175), (175, 1000, 1001), (175, 1001, 177), (177, 1001, 179), (179, 1001, 1002), (179, 1002, 181), (181, 1002, 1003), (181, 1003, 183), (183, 1003, 185), (185, 1003, 1004), (185, 1004, 187), (187, 1004, 1005), (187, 1005, 189), (189, 1005, 1006), (189, 1006, 191), (191, 1006, 1007), (191, 1007, 145), (145, 1007, 1008), (145, 1008, 147), (147, 1008, 149), (149, 1008, 975), (998, 169, 1009), (1009, 169, 167), (1009, 167, 941), (941, 167, 939), (939, 167, 165), (939, 165, 937), (937, 165, 935), (935, 165, 933), (933, 165, 163), (933, 163, 196), (196, 163, 161), (196, 161, 159), (159, 157, 196), (958, 1010, 957), (957, 1010, 1011), (1011, 1010, 1012), (1011, 1012, 1013), (985, 1014, 1013), (1013, 1014, 1015), (1013, 1015, 1011), (941, 943, 1009), (1009, 943, 1016), (1016, 943, 945), (1016, 945, 930), (928, 1017, 930), (930, 1017, 1018), (930, 1018, 1019), (926, 1020, 928), (928, 1020, 1021), (928, 1021, 1017), (926, 924, 1020), (1020, 924, 965), (965, 924, 922), (946, 974, 49), (1019, 1016, 930), (987, 1014, 985), (194, 1022, 192), (192, 1022, 962), (962, 1022, 1023), (962, 1023, 961), (961, 1023, 1024), (961, 1024, 960), (960, 1024, 1025), (960, 1025, 959), (959, 1025, 1026), (959, 1026, 958), (958, 1026, 1027), (958, 1027, 1010), (1010, 1027, 1028), (1010, 1028, 1012), (1012, 1028, 1029), (1012, 1029, 1013), (1029, 1030, 1013), (1013, 1030, 985), (1030, 1031, 985), (985, 1031, 984), (984, 1031, 1032), (984, 1032, 982), (982, 1032, 1033), (982, 1033, 980), (980, 1033, 1034), (980, 1034, 979), (979, 1034, 1035), (979, 1035, 978), (978, 1035, 1036), (978, 1036, 977), (977, 1036, 1037), (977, 1037, 976), (976, 1037, 199), (976, 199, 197), (611, 1038, 617), (617, 1038, 1039), (617, 1039, 772), (772, 1039, 1040), (772, 1040, 771), (771, 1040, 769), (769, 1040, 1041), (769, 1041, 767), (767, 1041, 1042), (767, 1042, 765), (765, 1042, 1043), (765, 1043, 763), (763, 1043, 1044), (763, 1044, 761), (761, 1044, 1045), (761, 1045, 729), (729, 1045, 1046), (729, 1046, 730), (730, 1046, 1047), (730, 1047, 551), (551, 1047, 1048), (551, 1048, 550), (550, 1048, 552), (552, 1048, 1049), (552, 1049, 587), (587, 1049, 1050), (587, 1050, 593), (593, 1050, 1051), (593, 1051, 599), (599, 1051, 1052), (599, 1052, 605), (605, 1052, 1053), (605, 1053, 611), (611, 1053, 1038), (1041, 1040, 1039), (1039, 1038, 1054), (1054, 1038, 1053), (1054, 1053, 1055), (1055, 1053, 1052), (1055, 1052, 1056), (1056, 1052, 1051), (1056, 1051, 1057), (1057, 1051, 1050), (1057, 1050, 1058), (1058, 1050, 1049), (1058, 1049, 1047), (1047, 1049, 1048), (1042, 1041, 1054), (1054, 1041, 1039), (1042, 1054, 1055), (1043, 1042, 1055), (1043, 1055, 1056), (1044, 1043, 1056), (1044, 1056, 1057), (1045, 1044, 1057), (1045, 1057, 1058), (1046, 1045, 1058), (1046, 1058, 1047), (457, 453, 899), (899, 453, 900), (900, 453, 1059), (900, 1059, 901), (901, 1059, 892), (892, 1059, 1060), (892, 1060, 891), (891, 1060, 1061), (891, 1061, 890), (890, 1061, 1062), (890, 1062, 1063), (1060, 1059, 1064), (1064, 1059, 1065), (1064, 1065, 1066), (1066, 1065, 1067), (1066, 1067, 1068), (1068, 1067, 1069), (1068, 1069, 1070), (1070, 1069, 1071), (1070, 1071, 1072), (1072, 1071, 1073), (1072, 1073, 1074), (1074, 1073, 1075), (1074, 1075, 1076), (1074, 1076, 1077), (1077, 1076, 819), (1077, 819, 1078), (1078, 819, 1079), (1078, 1079, 1080), (1080, 1079, 1081), (1080, 1081, 1082), (1082, 1081, 1083), (1082, 1083, 1084), (1084, 1083, 1085), (1084, 1085, 1086), (1086, 1085, 1087), (1086, 1087, 1088), (1088, 1087, 1089), (1088, 1089, 1090), (1090, 1089, 1091), (1090, 1091, 905), (905, 1091, 911), (911, 1091, 749), (911, 749, 910), (910, 749, 909), (909, 749, 750), (909, 750, 908), (908, 750, 907), (819, 812, 1079), (1079, 812, 1081), (812, 805, 1081), (1081, 805, 1083), (805, 798, 1083), (1083, 798, 1085), (798, 791, 1085), (1085, 791, 1087), (791, 784, 1087), (1087, 784, 1089), (784, 751, 1089), (1089, 751, 1091), (751, 749, 1091), (905, 904, 1090), (1090, 904, 1092), (1090, 1092, 1093), (904, 903, 1092), (1092, 903, 1094), (1094, 903, 902), (1094, 902, 473), (473, 902, 470), (1093, 1095, 1090), (1090, 1095, 1061), (1090, 1061, 1088), (1088, 1061, 1096), (1088, 1096, 1086), (1086, 1096, 1097), (1086, 1097, 1084), (1084, 1097, 1098), (1084, 1098, 1082), (1082, 1098, 1099), (1082, 1099, 1080), (1080, 1099, 1100), (1080, 1100, 1078), (1078, 1100, 1077), (1095, 1101, 1061), (1061, 1101, 1062), (890, 1063, 889), (889, 1063, 1102), (889, 1102, 888), (888, 1102, 514), (888, 514, 511), (1096, 1061, 1060), (1096, 1060, 1064), (1097, 1096, 1064), (1097, 1064, 1066), (1098, 1097, 1066), (1098, 1066, 1068), (1099, 1098, 1068), (1099, 1068, 1070), (1100, 1099, 1070), (1100, 1070, 1072), (1077, 1100, 1072), (1077, 1072, 1074), (453, 728, 1059), (1059, 728, 1103), (1059, 1103, 1065), (1065, 1103, 1104), (1065, 1104, 1067), (1067, 1104, 1105), (1067, 1105, 1069), (1069, 1105, 1106), (1069, 1106, 1071), (1071, 1106, 1107), (1071, 1107, 1073), (1073, 1107, 1108), (1073, 1108, 1075), (1075, 1108, 1109), (1075, 1109, 1076), (1076, 1109, 1110), (1110, 1109, 1111), (1110, 1111, 1112), (1112, 1111, 1113), (1112, 1113, 1114), (1114, 1113, 1115), (1114, 1115, 1116), (1116, 1115, 1117), (1116, 1117, 1118), (1118, 1117, 1119), (1118, 1119, 1120), (1120, 1119, 1121), (1120, 1121, 1122), (1122, 1121, 1123), (1122, 1123, 1124), (1124, 1123, 720), (1124, 720, 719), (728, 727, 1103), (1103, 727, 1125), (1103, 1125, 1104), (1104, 1125, 1126), (1104, 1126, 1105), (1105, 1126, 1127), (1105, 1127, 1106), (1106, 1127, 1128), (1106, 1128, 1107), (1107, 1128, 1129), (1107, 1129, 1108), (1108, 1129, 1130), (1108, 1130, 1109), (1109, 1130, 1111), (727, 726, 1125), (1125, 726, 1131), (1125, 1131, 1126), (1126, 1131, 1132), (1126, 1132, 1127), (1127, 1132, 1133), (1127, 1133, 1128), (1128, 1133, 1134), (1128, 1134, 1129), (1129, 1134, 1135), (1129, 1135, 1130), (1130, 1135, 1113), (1130, 1113, 1111), (726, 725, 1131), (1131, 725, 1136), (1131, 1136, 1132), (1132, 1136, 1137), (1132, 1137, 1133), (1133, 1137, 1138), (1133, 1138, 1134), (1134, 1138, 1139), (1134, 1139, 1135), (1135, 1139, 1115), (1135, 1115, 1113), (725, 724, 1136), (1136, 724, 1140), (1136, 1140, 1137), (1137, 1140, 1141), (1137, 1141, 1138), (1138, 1141, 1142), (1138, 1142, 1139), (1139, 1142, 1117), (1139, 1117, 1115), (724, 723, 1140), (1140, 723, 1143), (1140, 1143, 1141), (1141, 1143, 1144), (1141, 1144, 1142), (1142, 1144, 1119), (1142, 1119, 1117), (723, 722, 1143), (1143, 722, 1145), (1143, 1145, 1144), (1144, 1145, 1121), (1144, 1121, 1119), (722, 721, 1145), (1145, 721, 1123), (1145, 1123, 1121), (721, 720, 1123), (719, 1146, 1124), (1124, 1146, 1147), (1124, 1147, 1122), (1122, 1147, 1148), (1122, 1148, 1120), (1120, 1148, 1149), (1120, 1149, 1118), (1118, 1149, 1150), (1118, 1150, 1116), (1116, 1150, 1151), (1116, 1151, 1114), (1114, 1151, 1152), (1114, 1152, 1112), (1112, 1152, 1153), (1112, 1153, 1110), (1146, 1154, 1147), (1147, 1154, 1155), (1147, 1155, 1148), (1148, 1155, 1156), (1148, 1156, 1149), (1149, 1156, 1157), (1149, 1157, 1150), (1150, 1157, 1158), (1150, 1158, 1151), (1151, 1158, 1159), (1151, 1159, 1152), (1152, 1159, 1160), (1152, 1160, 1153), (1154, 1161, 1155), (1155, 1161, 1162), (1155, 1162, 1156), (1156, 1162, 1163), (1156, 1163, 1157), (1157, 1163, 1164), (1157, 1164, 1158), (1158, 1164, 1165), (1158, 1165, 1159), (1159, 1165, 1160), (1161, 1166, 1162), (1162, 1166, 1167), (1162, 1167, 1163), (1163, 1167, 1168), (1163, 1168, 1164), (1164, 1168, 1169), (1164, 1169, 1165), (1165, 1169, 1170), (1165, 1170, 1160), (1166, 1171, 1167), (1167, 1171, 1172), (1167, 1172, 1168), (1168, 1172, 1173), (1168, 1173, 1169), (1169, 1173, 1170), (1171, 1174, 1172), (1172, 1174, 1175), (1172, 1175, 1173), (1173, 1175, 1176), (1173, 1176, 1170), (1174, 1177, 1175), (1175, 1177, 1178), (1175, 1178, 1176), (627, 1179, 625), (625, 1179, 1180), (625, 1180, 719), (719, 1180, 1181), (719, 1181, 1146), (1146, 1181, 1154), (1154, 1181, 1182), (1154, 1182, 1161), (1161, 1182, 1183), (1161, 1183, 1166), (1166, 1183, 1184), (1166, 1184, 1171), (1171, 1184, 1185), (1171, 1185, 1174), (1174, 1185, 1186), (1174, 1186, 1177), (1177, 1186, 1187), (1177, 1187, 1178), (1178, 1187, 1188), (1178, 1188, 641), (641, 1188, 1189), (641, 1189, 639), (639, 1189, 637), (637, 1189, 1190), (637, 1190, 635), (635, 1190, 1191), (635, 1191, 633), (633, 1191, 1192), (633, 1192, 631), (631, 1192, 1193), (631, 1193, 629), (629, 1193, 1194), (629, 1194, 627), (627, 1194, 1179), (1182, 1181, 1180), (1180, 1179, 1195), (1195, 1179, 1194), (1195, 1194, 1196), (1196, 1194, 1193), (1196, 1193, 1197), (1197, 1193, 1192), (1197, 1192, 1198), (1198, 1192, 1191), (1198, 1191, 1199), (1199, 1191, 1190), (1199, 1190, 1188), (1188, 1190, 1189), (1183, 1182, 1195), (1195, 1182, 1180), (1183, 1195, 1196), (1184, 1183, 1196), (1184, 1196, 1197), (1185, 1184, 1197), (1185, 1197, 1198), (1186, 1185, 1198), (1186, 1198, 1199), (1187, 1186, 1199), (1187, 1199, 1188), (222, 217, 883), (883, 217, 884), (884, 217, 885), (885, 217, 886), (886, 217, 531), (886, 531, 1200), (1200, 531, 1201), (1200, 1201, 1202), (1202, 1201, 1203), (1202, 1203, 1204), (1204, 1203, 1205), (1204, 1205, 1206), (1206, 1205, 1207), (1206, 1207, 693), (693, 1207, 700), (700, 1207, 1208), (700, 1208, 707), (707, 1208, 1209), (707, 1209, 714), (714, 1209, 1210), (714, 1210, 1211), (1211, 1210, 1212), (1211, 1212, 1213), (1213, 1212, 1214), (1213, 1214, 568), (568, 1214, 566), (566, 1214, 1215), (566, 1215, 564), (564, 1215, 1216), (564, 1216, 562), (562, 1216, 1201), (562, 1201, 531), (568, 570, 1213), (1213, 570, 1217), (1213, 1217, 1211), (1211, 1217, 573), (1211, 573, 714), (570, 572, 1217), (1217, 572, 573), (693, 686, 1206), (1206, 686, 1218), (1206, 1218, 1204), (1204, 1218, 1219), (1204, 1219, 1202), (1202, 1219, 1220), (1202, 1220, 1200), (1200, 1220, 887), (1200, 887, 886), (686, 679, 1218), (1218, 679, 1221), (1218, 1221, 1219), (1219, 1221, 1222), (1219, 1222, 1220), (1220, 1222, 895), (1220, 895, 887), (679, 672, 1221), (1221, 672, 1223), (1221, 1223, 1222), (1222, 1223, 881), (1222, 881, 895), (895, 881, 880), (895, 880, 894), (894, 880, 879), (894, 879, 878), (672, 671, 1223), (1223, 671, 882), (1223, 882, 881), (671, 525, 882), (882, 525, 898), (898, 525, 897), (897, 525, 896), (896, 525, 530), (894, 878, 893), (893, 878, 523), (893, 523, 522), (1203, 1201, 1216), (1203, 1216, 1224), (1224, 1216, 1215), (1224, 1215, 1225), (1225, 1215, 1214), (1225, 1214, 1212), (1203, 1224, 1205), (1205, 1224, 1226), (1205, 1226, 1207), (1207, 1226, 1208), (1226, 1224, 1225), (1226, 1225, 1227), (1227, 1225, 1212), (1227, 1212, 1210), (1209, 1208, 1227), (1227, 1208, 1226), (1209, 1227, 1210), (1102, 1228, 514), (514, 1228, 1229), (514, 1229, 513), (513, 1229, 512), (512, 1229, 510), (1102, 1063, 1228), (1228, 1063, 1230), (1230, 1063, 1062), (1230, 1062, 1231), (1231, 1062, 1101), (1101, 1095, 1231), (1231, 1095, 1232), (1095, 1093, 1232), (1232, 1093, 1233), (1233, 1093, 1092), (1233, 1092, 1234), (1234, 1092, 1094), (1234, 1094, 473), (1234, 473, 1235), (1235, 473, 472), (1235, 472, 471), (471, 469, 1235), (303, 416, 292), (292, 416, 750), (750, 416, 459), (750, 459, 913), (913, 912, 750), (750, 912, 906), (750, 906, 907), (205, 218, 207), (207, 218, 243), (0, 2, 714), (714, 2, 4), (714, 4, 717), (717, 4, 718), (718, 4, 642), (642, 4, 6), (642, 6, 641), (641, 6, 8), (641, 8, 10), (10, 12, 641), (641, 12, 14), (641, 14, 16), (16, 18, 641), (641, 18, 1178), (1178, 18, 58), (1178, 58, 60), (18, 20, 58), (58, 20, 56), (56, 20, 22), (56, 22, 54), (54, 22, 24), (54, 24, 52), (52, 24, 26), (52, 26, 50), (50, 26, 28), (50, 28, 48), (48, 28, 30), (48, 30, 94), (94, 30, 32), (94, 32, 92), (92, 32, 34), (92, 34, 90), (90, 34, 36), (90, 36, 88), (88, 36, 194), (88, 194, 195), (36, 38, 194), (194, 38, 40), (194, 40, 42), (44, 1023, 42), (42, 1023, 1022), (42, 1022, 194), (46, 1025, 44), (44, 1025, 1024), (44, 1024, 1023), (0, 1027, 46), (46, 1027, 1026), (46, 1026, 1025), (60, 62, 1178), (1178, 62, 64), (1178, 64, 66), (66, 68, 1178), (1178, 68, 70), (1178, 70, 1176), (1176, 70, 72), (1176, 72, 1170), (1170, 72, 1160), (1160, 72, 1153), (1153, 72, 1110), (1110, 72, 1076), (1076, 72, 74), (1076, 74, 76), (78, 925, 76), (76, 925, 927), (76, 927, 1076), (1076, 927, 929), (1076, 929, 931), (80, 921, 78), (78, 921, 923), (78, 923, 925), (82, 917, 80), (80, 917, 919), (80, 919, 921), (84, 195, 82), (82, 195, 915), (82, 915, 917), (84, 86, 195), (195, 86, 88), (96, 98, 573), (573, 98, 100), (573, 100, 1031), (1031, 100, 1032), (1032, 100, 102), (1032, 102, 1033), (1033, 102, 1034), (1034, 102, 104), (1034, 104, 1035), (1035, 104, 1036), (1036, 104, 106), (1036, 106, 1037), (1037, 106, 199), (199, 106, 108), (199, 108, 110), (110, 112, 199), (199, 112, 156), (199, 156, 198), (198, 156, 158), (198, 158, 160), (156, 112, 154), (154, 112, 114), (154, 114, 152), (152, 114, 116), (152, 116, 150), (150, 116, 118), (150, 118, 148), (148, 118, 120), (148, 120, 146), (146, 120, 122), (146, 122, 144), (144, 122, 124), (144, 124, 190), (190, 124, 126), (190, 126, 188), (188, 126, 128), (188, 128, 186), (186, 128, 130), (186, 130, 772), (772, 130, 617), (617, 130, 132), (617, 132, 134), (134, 136, 617), (617, 136, 138), (617, 138, 140), (140, 142, 617), (617, 142, 618), (618, 142, 96), (618, 96, 619), (619, 96, 620), (620, 96, 573), (620, 573, 576), (576, 573, 574), (160, 162, 198), (198, 162, 932), (932, 162, 934), (934, 162, 164), (934, 164, 936), (936, 164, 938), (938, 164, 166), (938, 166, 940), (940, 166, 942), (942, 166, 168), (942, 168, 944), (944, 168, 819), (944, 819, 931), (931, 819, 1076), (168, 170, 819), (819, 170, 172), (819, 172, 822), (822, 172, 823), (823, 172, 773), (773, 172, 174), (773, 174, 772), (772, 174, 176), (772, 176, 178), (178, 180, 772), (772, 180, 182), (772, 182, 184), (184, 186, 772), (822, 821, 819), (819, 821, 820), (717, 716, 714), (714, 716, 715), (573, 1030, 714), (714, 1030, 1029), (714, 1029, 1028), (1031, 1030, 573), (714, 1028, 0), (0, 1028, 1027), (987, 986, 1236), (1236, 986, 1237), (1015, 1014, 1238), (1238, 1014, 1239), (1014, 987, 408), (408, 987, 409), (1011, 1015, 1240), (1240, 1015, 1241), (1240, 1241, 1242), (1241, 1015, 838), (838, 1015, 318), (838, 318, 315), (1017, 1021, 1243), (1243, 1021, 1244), (1019, 1018, 1245), (1245, 1018, 1246), (1018, 1247, 501), (501, 1247, 825), (501, 825, 499), (1017, 1232, 1018), (1018, 1232, 1233), (1018, 1233, 1234), (431, 1248, 1017), (1017, 1248, 1249), (1017, 1249, 1250), (429, 824, 431), (431, 824, 1248), (1250, 1229, 1017), (1017, 1229, 1228), (1017, 1228, 1230), (1230, 1231, 1017), (1017, 1231, 1232), (1234, 1235, 1018), (1018, 1235, 1251), (1018, 1251, 1252), (1252, 1247, 1018), (1016, 1019, 1253), (1253, 1019, 1254), (1253, 1254, 1255), (1254, 1019, 864), (864, 1019, 298), (864, 298, 297), (502, 506, 824), (824, 506, 1248), (1248, 506, 505), (1248, 505, 1249), (1249, 505, 507), (1249, 507, 1250), (466, 1251, 469), (469, 1251, 1235), (1251, 466, 1252), (1252, 466, 464), (1252, 464, 1247), (1247, 464, 463), (1247, 463, 461), (461, 825, 1247), (1245, 1246, 1256), (1256, 1246, 1257), (1256, 1257, 1258), (1258, 1257, 1259), (1258, 1259, 1260), (1260, 1259, 1261), (1260, 1261, 474), (474, 1261, 483), (483, 1261, 1262), (483, 1262, 1263), (1263, 1264, 483), (1265, 1266, 474), (474, 1266, 1267), (474, 1267, 1260), (965, 1268, 1020), (1020, 1268, 1269), (1020, 1269, 1270), (1268, 965, 840), (840, 965, 964), (840, 964, 841), (841, 964, 963), (841, 963, 842), (842, 963, 966), (842, 966, 843), (843, 966, 967), (843, 967, 844), (844, 967, 968), (844, 968, 845), (845, 968, 969), (845, 969, 846), (846, 969, 970), (846, 970, 847), (847, 970, 971), (847, 971, 848), (848, 971, 972), (848, 972, 849), (849, 972, 973), (849, 973, 850), (850, 973, 974), (850, 974, 851), (840, 839, 1268), (1268, 839, 1271), (1271, 839, 1272), (1272, 839, 1273), (1270, 1274, 1020), (1257, 1018, 1275), (1275, 1018, 501), (1275, 501, 500), (1257, 1246, 1018), (1243, 1276, 1017), (1017, 1276, 1277), (1017, 1277, 431), (431, 1277, 430), (1243, 1278, 1276), (1276, 1278, 1279), (1276, 1279, 1280), (1280, 1279, 1281), (1281, 1279, 1282), (1281, 1282, 435), (435, 1282, 444), (444, 1282, 1283), (444, 1283, 1284), (1243, 1244, 1278), (1284, 1285, 444), (1286, 1287, 435), (435, 1287, 1288), (435, 1288, 1281), (1278, 1021, 1289), (1289, 1021, 372), (1289, 372, 371), (1278, 1244, 1021), (1238, 1290, 1015), (1015, 1290, 1291), (1015, 1291, 318), (318, 1291, 317), (1236, 1292, 987), (987, 1292, 1293), (987, 1293, 409), (409, 1293, 407), (1294, 1014, 1295), (1295, 1014, 408), (1295, 408, 406), (1294, 1239, 1014), (507, 510, 1250), (1250, 510, 1229), (1245, 1256, 1019), (1019, 1256, 1296), (1019, 1296, 298), (298, 1296, 299), (1297, 986, 1298), (1298, 986, 252), (1298, 252, 251), (1297, 1237, 986), (362, 372, 839), (839, 372, 1021), (839, 1021, 1273), (1273, 1021, 1274), (1273, 1274, 1270), (1021, 1020, 1274), (1273, 1270, 1272), (1272, 1270, 1269), (1272, 1269, 1271), (1271, 1269, 1268), (974, 946, 851), (851, 946, 826), (851, 826, 340), (340, 826, 338), (946, 947, 826), (826, 947, 827), (827, 947, 948), (827, 948, 828), (828, 948, 949), (828, 949, 829), (829, 949, 950), (829, 950, 830), (830, 950, 951), (830, 951, 831), (831, 951, 952), (831, 952, 832), (832, 952, 953), (832, 953, 833), (833, 953, 954), (833, 954, 834), (834, 954, 955), (834, 955, 835), (835, 955, 956), (835, 956, 836), (836, 956, 957), (836, 957, 837), (837, 957, 1242), (837, 1242, 838), (838, 1242, 1241), (957, 1011, 1242), (1242, 1011, 1240), (249, 252, 865), (865, 252, 986), (865, 986, 1299), (1299, 986, 1300), (1299, 1300, 1301), (986, 983, 1300), (1299, 1301, 1302), (1302, 1301, 1303), (1302, 1303, 1304), (1304, 1303, 1305), (981, 1305, 983), (983, 1305, 1303), (983, 1303, 1301), (988, 867, 981), (981, 867, 866), (981, 866, 1305), (1305, 866, 865), (1305, 865, 1304), (1304, 865, 1302), (1302, 865, 1299), (867, 988, 868), (868, 988, 989), (868, 989, 869), (869, 989, 990), (869, 990, 870), (870, 990, 991), (870, 991, 871), (871, 991, 992), (871, 992, 872), (872, 992, 993), (872, 993, 873), (873, 993, 994), (873, 994, 874), (874, 994, 995), (874, 995, 875), (875, 995, 996), (875, 996, 876), (876, 996, 997), (876, 997, 877), (877, 997, 975), (1301, 1300, 983), (1238, 1239, 1290), (1290, 1239, 1294), (1290, 1294, 1306), (1306, 1294, 1307), (1306, 1307, 1308), (1308, 1307, 1309), (1308, 1309, 376), (376, 1309, 386), (386, 1309, 1310), (386, 1310, 1311), (1311, 1312, 386), (1313, 1314, 376), (376, 1314, 1315), (376, 1315, 1308), (1236, 1237, 1292), (1292, 1237, 1297), (1292, 1297, 1316), (1316, 1297, 1317), (1316, 1317, 1318), (1318, 1317, 1319), (1318, 1319, 225), (225, 1319, 235), (235, 1319, 1320), (235, 1320, 1321), (1321, 1322, 235), (1323, 1324, 225), (225, 1324, 1325), (225, 1325, 1318), (397, 395, 1326), (1326, 395, 386), (1326, 386, 1312), (1326, 1312, 1327), (1327, 1312, 1311), (1327, 1311, 1328), (1328, 1311, 1310), (1328, 1310, 1329), (1329, 1310, 1309), (1329, 1309, 1330), (1330, 1309, 1307), (1330, 1307, 1295), (1295, 1307, 1294), (1295, 406, 1330), (1330, 406, 404), (1330, 404, 1329), (1329, 404, 402), (1329, 402, 1328), (1328, 402, 400), (1328, 400, 1327), (1327, 400, 398), (1327, 398, 1326), (1326, 398, 397), (1290, 1306, 1291), (1291, 1306, 1331), (1291, 1331, 317), (317, 1331, 316), (316, 1331, 1332), (316, 1332, 314), (314, 1332, 1333), (314, 1333, 312), (312, 1333, 1334), (312, 1334, 311), (311, 1334, 1335), (311, 1335, 310), (310, 1335, 309), (309, 1335, 376), (376, 1335, 1313), (1313, 1335, 1334), (1313, 1334, 1314), (1314, 1334, 1333), (1314, 1333, 1315), (1315, 1333, 1332), (1315, 1332, 1308), (1308, 1332, 1331), (1308, 1331, 1306), (215, 213, 394), (394, 213, 515), (245, 244, 1336), (1336, 244, 235), (1336, 235, 1322), (1336, 1322, 1337), (1337, 1322, 1321), (1337, 1321, 1338), (1338, 1321, 1320), (1338, 1320, 1339), (1339, 1320, 1319), (1339, 1319, 1340), (1340, 1319, 1317), (1340, 1317, 1298), (1298, 1317, 1297), (1298, 251, 1340), (1340, 251, 250), (1340, 250, 1339), (1339, 250, 248), (1339, 248, 1338), (1338, 248, 247), (1338, 247, 1337), (1337, 247, 246), (1337, 246, 1336), (1336, 246, 245), (1292, 1316, 1293), (1293, 1316, 1341), (1293, 1341, 407), (407, 1341, 405), (405, 1341, 1342), (405, 1342, 403), (403, 1342, 1343), (403, 1343, 401), (401, 1343, 1344), (401, 1344, 399), (399, 1344, 1345), (399, 1345, 396), (396, 1345, 223), (223, 1345, 225), (225, 1345, 1323), (1323, 1345, 1344), (1323, 1344, 1324), (1324, 1344, 1343), (1324, 1343, 1325), (1325, 1343, 1342), (1325, 1342, 1318), (1318, 1342, 1341), (1318, 1341, 1316), (494, 493, 1346), (1346, 493, 483), (1346, 483, 1264), (1264, 1263, 1346), (1346, 1263, 1347), (1346, 1347, 494), (494, 1347, 495), (495, 1347, 1348), (495, 1348, 496), (496, 1348, 1349), (496, 1349, 497), (497, 1349, 1350), (497, 1350, 498), (498, 1350, 500), (500, 1350, 1275), (1275, 1350, 1259), (1275, 1259, 1257), (1263, 1262, 1347), (1347, 1262, 1348), (1262, 1261, 1348), (1348, 1261, 1349), (1261, 1259, 1349), (1349, 1259, 1350), (1256, 1258, 1296), (1296, 1258, 1351), (1296, 1351, 299), (299, 1351, 300), (300, 1351, 1352), (300, 1352, 301), (301, 1352, 1353), (301, 1353, 302), (302, 1353, 1354), (302, 1354, 304), (304, 1354, 1355), (304, 1355, 305), (305, 1355, 306), (306, 1355, 474), (474, 1355, 1265), (1265, 1355, 1354), (1265, 1354, 1266), (1266, 1354, 1353), (1266, 1353, 1267), (1267, 1353, 1352), (1267, 1352, 1260), (1260, 1352, 1351), (1260, 1351, 1258), (412, 434, 410), (410, 434, 503), (368, 369, 1356), (1356, 369, 444), (1356, 444, 1285), (1285, 1284, 1356), (1356, 1284, 1357), (1356, 1357, 368), (368, 1357, 367), (367, 1357, 1358), (367, 1358, 365), (365, 1358, 1359), (365, 1359, 363), (363, 1359, 1360), (363, 1360, 364), (364, 1360, 371), (371, 1360, 1289), (1289, 1360, 1279), (1289, 1279, 1278), (1284, 1283, 1357), (1357, 1283, 1358), (1283, 1282, 1358), (1358, 1282, 1359), (1282, 1279, 1359), (1359, 1279, 1360), (1276, 1280, 1277), (1277, 1280, 1361), (1277, 1361, 430), (430, 1361, 428), (428, 1361, 427), (427, 1361, 1362), (427, 1362, 426), (426, 1362, 1363), (426, 1363, 424), (424, 1363, 1364), (424, 1364, 423), (423, 1364, 1365), (423, 1365, 422), (422, 1365, 435), (435, 1365, 1286), (1286, 1365, 1287), (1287, 1365, 1364), (1287, 1364, 1288), (1288, 1364, 1363), (1288, 1363, 1281), (1281, 1363, 1362), (1281, 1362, 1280), (1280, 1362, 1361), (852, 1008, 853), (853, 1008, 1007), (853, 1007, 854), (854, 1007, 1006), (854, 1006, 855), (855, 1006, 1005), (855, 1005, 856), (856, 1005, 1004), (856, 1004, 857), (857, 1004, 1003), (857, 1003, 858), (858, 1003, 1002), (858, 1002, 859), (859, 1002, 1001), (859, 1001, 860), (860, 1001, 1000), (860, 1000, 861), (861, 1000, 999), (861, 999, 862), (862, 999, 998), (862, 998, 863), (863, 998, 1009), (863, 1009, 1255), (1255, 1009, 1016), (1255, 1016, 1253), (1254, 864, 1255), (1255, 864, 863), (1008, 852, 975), (975, 852, 877), (877, 852, 276), (877, 276, 274)])
me_top_case.update()

# ---- objects
ob_top_case = bpy.data.objects.new('top_case', me_top_case)

# ---- transforms, parenting, visibility, modifiers, constraints
ob_top_case.location = (0.0, 0.0, 0.0)

# ---- collection membership
scene.collection.objects.link(ob_top_case)

# ---- scene / render settings (as saved in the file)
scene.frame_start = 1; scene.frame_end = 250; scene.frame_set(1)
scene.render.engine = 'BLENDER_EEVEE_NEXT'
bpy.context.view_layer.update()

# ---- added for rendering (the .blend has no active camera and no usable light): camera, sun
cam_auto = bpy.data.cameras.new('AutoCamera')
cam_auto.lens = 50.0
cam_auto.sensor_width = 36.0
cam_auto.clip_end = 1014.02
ob_auto_camera = bpy.data.objects.new('AutoCamera', cam_auto)
scene.collection.objects.link(ob_auto_camera)
ob_auto_camera.location = (74.679, -46.3549, 48.2732)
ob_auto_camera.rotation_euler = (1.09748, -7.21219e-08, 0.694738)
scene.camera = ob_auto_camera
light_auto_sun = bpy.data.lights.new('AutoSun', 'SUN')
light_auto_sun.energy = 3.0
light_auto_sun.angle = 0.0523599
ob_auto_sun = bpy.data.objects.new('AutoSun', light_auto_sun)
scene.collection.objects.link(ob_auto_sun)
ob_auto_sun.rotation_euler = (0.872665, 0.174533, 0.523599)
bpy.context.view_layer.update()
